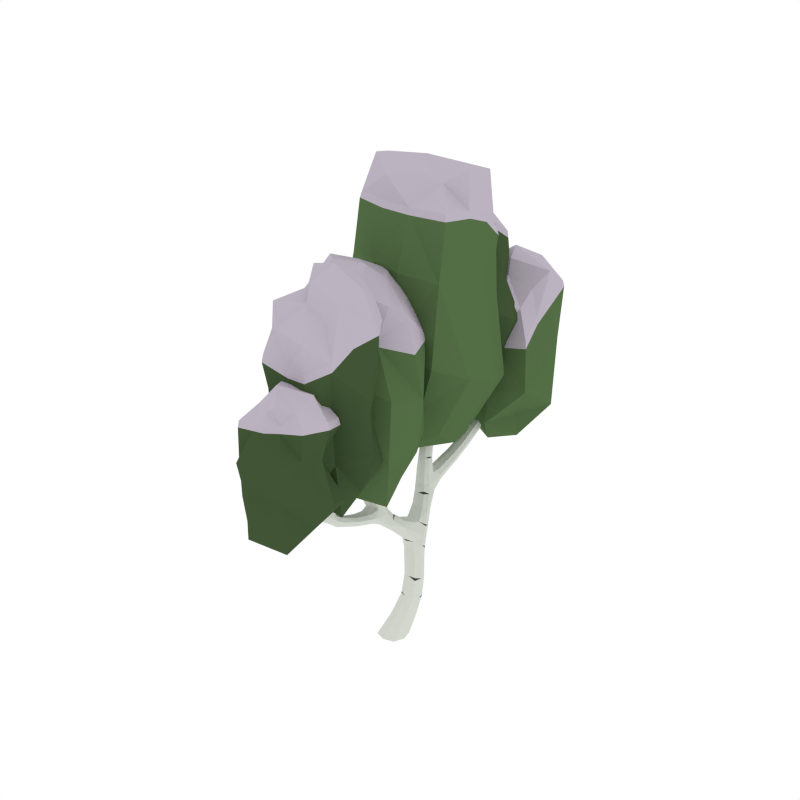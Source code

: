 # Source: BirchTree_Snow_4.blend  (saved by Blender 2.79.0; exported with 4.5.12 LTS)
import bpy
from mathutils import Matrix  # noqa: F401  (used for matrix-valued properties, if any)

bpy.ops.wm.read_factory_settings(use_empty=True)
scene = bpy.context.scene
scene.name = 'Scene'

# ---- collections
col_collection_1 = bpy.data.collections.new('Collection 1'); scene.collection.children.link(col_collection_1)

# ---- materials (node trees are filled in below, after node groups)
mat_white = bpy.data.materials.new('White')
mat_white.alpha_threshold = 0.0
mat_white.diffuse_color = (0.6554, 0.686, 0.6257, 1.0)
mat_white.roughness = 0.5
mat_black = bpy.data.materials.new('Black')
mat_black.alpha_threshold = 0.0
mat_black.diffuse_color = (0.05497, 0.05497, 0.05497, 1.0)
mat_black.roughness = 0.5
mat_green = bpy.data.materials.new('Green')
mat_green.alpha_threshold = 0.0
mat_green.diffuse_color = (0.08744, 0.1523, 0.05986, 1.0)
mat_green.roughness = 0.5
mat_darkgreen = bpy.data.materials.new('DarkGreen')
mat_darkgreen.alpha_threshold = 0.0
mat_darkgreen.diffuse_color = (0.05316, 0.09084, 0.03697, 1.0)
mat_darkgreen.roughness = 0.5
mat_snow = bpy.data.materials.new('Snow')
mat_snow.alpha_threshold = 0.0
mat_snow.diffuse_color = (0.5029, 0.4508, 0.5271, 1.0)
mat_snow.roughness = 0.5

# ---- material node trees

# ---- world
world_world = bpy.data.worlds.new('World'); scene.world = world_world
world_world.color = (1.0, 1.0, 1.0)
world_world.use_sun_shadow = False
world_world.sun_shadow_jitter_overblur = 0.0
world_world.cycles.sampling_method = 'NONE'
world_world.cycles.sample_map_resolution = 256

# ---- meshes
me_cube_119 = bpy.data.meshes.new('Cube.119')
me_cube_119.from_pydata([(0.08317, 0.02068, 0.1795), (0.1778, 0.1084, 0.1715), (0.2608, 0.02068, 0.1795), (0.1662, -0.06703, 0.1874), (0.1125, -0.03261, -0.006081), (0.2049, 0.1868, 0.6599), (0.1616, 0.2655, 0.7539), (0.06816, 0.1868, 0.6599), (0.1248, 0.1221, 0.7028), (0.1482, 0.2515, 0.617), (0.008254, 0.3636, 0.9155), (0.02484, 0.2656, 0.7539), (-0.04023, -0.1417, 1.331), (0.1051, 0.3231, 0.7073), (-0.06902, -0.2064, 1.316), (-0.1305, -0.1936, 1.331), (0.1019, 0.04779, 0.881), (0.0003865, 0.04131, 0.881), (-0.00966, 0.1281, 0.9209), (0.09247, 0.134, 0.9209), (-0.0007114, 0.07269, 0.9938), (0.07078, 0.02015, 0.9818), (0.01227, -0.06901, 0.9642), (-0.0628, 0.004229, 0.9818), (-0.06401, 0.6313, 1.424), (0.02127, 0.4789, 0.8623), (0.08266, 0.4171, 0.8889), (-0.05313, 0.4254, 0.8889), (-0.1683, 0.5868, 1.625), (-0.1585, 0.6799, 1.424), (-0.1273, 0.6153, 1.437), (-0.09517, 0.6958, 1.412), (0.08323, 0.7597, 1.983), (-0.1031, 0.7345, 1.517), (-0.07319, 0.6717, 1.539), (-0.162, 0.7257, 1.539), (0.1458, 0.734, 2.653), (0.0683, 0.7121, 1.995), (0.02677, 0.8086, 1.995), (0.01185, 0.761, 2.007), (-0.2142, 0.5327, 2.266), (-0.1199, 0.5898, 1.67), (-0.1945, 0.6341, 1.67), (-0.1461, 0.6371, 1.715), (-0.193, 0.5134, 2.337), (-0.1775, 0.5426, 2.269), (-0.1691, 0.5061, 2.266), (-0.2058, 0.4961, 2.264), (-0.07981, 0.7253, 1.741), (-0.09051, 0.7799, 1.716), (-0.02581, 0.7023, 1.716), (-0.03651, 0.7569, 1.692), (0.1444, 0.766, 2.686), (0.137, 0.7972, 2.653), (0.1146, 0.7633, 2.65), (0.1683, 0.768, 2.657), (-0.09284, 0.8865, 1.128), (-0.05917, 0.478, 1.04), (-0.1175, 0.5443, 1.034), (0.01162, 0.5215, 1.034), (-0.01965, 1.208, 1.27), (-0.04414, 0.8584, 1.172), (0.01779, 0.8542, 1.128), (-0.03091, 0.8823, 1.084), (0.005283, 1.278, 1.622), (-0.02552, 1.153, 1.339), (-0.07388, 1.201, 1.304), (0.0287, 1.161, 1.304), (0.1026, 1.617, 1.799), (-0.05067, 1.428, 1.467), (0.05114, 1.385, 1.467), (-0.0001795, 1.434, 1.433), (0.07611, 1.641, 1.853), (0.08018, 1.652, 1.791), (0.06288, 1.605, 1.808), (0.04046, 1.641, 1.799), (0.05647, 1.306, 2.059), (0.05731, 1.293, 1.639), (-0.0246, 1.337, 1.639), (0.02743, 1.352, 1.655), (0.05312, 1.279, 2.11), (0.07877, 1.255, 2.059), (0.04328, 1.244, 2.058), (0.02097, 1.294, 2.059), (-0.01008, 1.531, 1.567), (0.03294, 1.492, 1.598), (0.03669, 1.535, 1.536), (0.07971, 1.495, 1.567), (0.0009023, -0.06432, 1.178), (-0.1109, -0.1015, 1.171), (-0.2025, 0.5192, 1.968), (-0.1591, 0.5272, 1.987), (-0.1703, 0.5672, 2.006), (-0.2136, 0.5592, 1.987), (0.1507, 0.7632, 2.381), (0.08334, 0.7616, 2.385), (0.1037, 0.8021, 2.383), (0.1303, 0.7227, 2.383), (0.008734, 1.282, 1.891), (0.03195, 1.227, 1.891), (0.06996, 1.24, 1.891), (0.04674, 1.296, 1.892), (0.0261, 1.617, 1.693), (0.05498, 1.581, 1.71), (0.06974, 1.625, 1.676), (0.09862, 1.589, 1.693), (0.1009, -0.1419, -0.006081), (0.2218, -0.03261, -0.006081), (0.1241, 0.07668, -0.006081), (0.003202, -0.03261, -0.006081), (0.1967, 0.1867, 0.4612), (0.1869, 0.0556, 0.5155), (0.1234, 0.1211, 0.4883), (0.2601, 0.1211, 0.4883), (-0.06712, -0.03977, 1.185), (-0.04288, -0.126, 1.158), (-0.074, -0.1757, 1.069), (-0.02407, -0.1634, 1.11), (-0.03235, 0.6706, 1.004), (0.01758, 0.6582, 1.057), (-0.05559, 0.6725, 1.11), (-0.1055, 0.6848, 1.057), (-0.07441, 0.6351, 1.216), (-0.09865, 0.5488, 1.232), (-0.1424, 0.6105, 1.224), (-0.03062, 0.5734, 1.224), (0.0491, -0.1492, 1.069), (-0.0008286, -0.1615, 1.016), (0.1301, -0.8975, 1.71), (0.1013, -0.9366, 1.701), (0.03052, -0.03261, -0.006081), (0.101, -0.04511, 0.1854), (0.1332, 0.07244, 0.3495), (0.03925, 0.04936, -0.006081), (0.1212, 0.04936, -0.006081), (0.2094, 0.1438, 0.3327), (0.2032, 0.04936, -0.006081), (0.1945, -0.03261, -0.006081), (0.2801, 0.07244, 0.3495), (0.1857, -0.1146, -0.006081), (0.1038, -0.1146, -0.006081), (0.204, 0.001055, 0.3662), (0.04955, 0.2157, 0.7076), (0.1306, 0.2785, 0.6615), (0.1863, 0.2157, 0.7076), (0.103, 0.1249, 0.7598), (0.1966, 0.2353, 0.6278), (0.2394, 0.07199, 0.5087), (0.07644, 0.1383, 0.6921), (0.1442, 0.1703, 0.468), (-0.008535, 0.3357, 0.8104), (0.06933, 0.3887, 0.7693), (0.128, 0.3336, 0.8104), (0.03724, 0.2841, 0.8765), (0.1534, 0.3087, 0.7189), (0.1441, 0.2101, 0.8043), (0.009553, 0.2102, 0.8043), (0.05083, 0.3087, 0.7189), (0.0865, -0.886, 1.725), (0.05763, -0.9251, 1.716), (0.07705, -0.5425, 1.85), (0.09079, -0.5073, 1.83), (0.06829, -0.4972, 1.82), (0.05455, -0.5332, 1.842), (-0.1821, -0.05115, 1.813), (-0.1387, -0.05959, 1.823), (-0.1276, -0.01913, 1.813), (-0.1709, -0.01078, 1.802), (0.1112, -0.8337, 1.567), (0.06822, -0.8788, 1.545), (0.06446, -0.8239, 1.596), (0.02144, -0.869, 1.575), (0.06179, -0.5132, 1.922), (0.075, -0.4791, 1.895), (0.09601, -0.4877, 1.904), (0.08082, -0.4958, 1.942), (0.05895, -0.6749, 1.621), (0.006924, -0.6638, 1.601), (-0.09433, 0.5048, 0.9698), (-0.01925, 0.5781, 0.9521), (0.03926, 0.4889, 0.9698), (-0.03223, 0.4364, 0.9817), (0.06095, 0.3751, 0.9088), (-0.04118, 0.3809, 0.9088), (-0.03114, 0.4677, 0.8689), (0.07042, 0.4613, 0.8689), (-0.162, 0.7027, 1.486), (-0.1005, 0.7154, 1.47), (-0.07175, 0.6508, 1.486), (-0.1423, 0.619, 1.517), (-0.06328, 0.6671, 1.415), (-0.009005, 0.4835, 1.038), (-0.1583, 0.6432, 1.434), (-0.1112, 0.6072, 1.036), (-0.1432, 0.7508, 1.608), (-0.08704, 0.7495, 1.581), (-0.06049, 0.6901, 1.608), (-0.1202, 0.685, 1.673), (-0.09237, 0.6336, 1.583), (-0.1771, 0.6845, 1.583), (-0.1403, 0.7461, 1.522), (-0.07317, 0.705, 1.522), (0.0698, 0.8058, 2.167), (0.1261, 0.7602, 2.161), (0.108, 0.7151, 2.167), (0.05176, 0.7607, 2.174), (0.05857, 0.7955, 1.986), (-0.01758, 0.724, 1.698), (-0.05022, 0.7, 1.735), (0.005349, 0.7976, 2.004), (-0.1927, 0.5448, 1.772), (-0.1615, 0.5938, 1.835), (-0.1456, 0.5507, 1.804), (-0.2086, 0.5879, 1.804), (-0.1379, 0.5767, 1.636), (-0.1932, 0.6094, 1.636), (-0.1206, 0.6139, 1.704), (-0.1771, 0.6478, 1.704), (-0.203, 0.4975, 2.32), (-0.1823, 0.5322, 2.319), (-0.1764, 0.5053, 2.319), (-0.2089, 0.5245, 2.319), (-0.2191, 0.5119, 2.265), (-0.1949, 0.5733, 2.002), (-0.1537, 0.5491, 2.002), (-0.1782, 0.5133, 1.973), (-0.06627, 0.7819, 1.698), (0.09004, 0.7242, 1.986), (0.03619, 0.724, 2.004), (-0.09857, 0.7584, 1.735), (-0.03311, 0.7525, 1.868), (-0.02636, 0.8026, 1.85), (0.02055, 0.7093, 1.85), (0.0273, 0.7594, 1.832), (0.1409, 0.7891, 2.678), (0.1634, 0.7678, 2.681), (0.1464, 0.7427, 2.678), (0.1239, 0.7641, 2.675), (0.1648, 0.7437, 2.656), (0.1017, 0.7317, 2.384), (0.118, 0.7876, 2.651), (0.1322, 0.7924, 2.382), (0.01604, 0.5828, 1.036), (-0.0538, 0.546, 1.23), (-0.1062, 0.5, 1.038), (-0.1195, 0.6386, 1.218), (-0.06271, 0.624, 1.123), (-0.07911, 0.5087, 1.115), (-0.1308, 0.5706, 1.109), (-0.008813, 0.5409, 1.109), (-0.02768, 1.025, 1.153), (-0.08443, 1.023, 1.192), (0.02058, 0.9876, 1.192), (-0.03617, 0.986, 1.232), (-0.08301, 0.8747, 1.161), (-0.08266, 0.6793, 1.017), (-0.001962, 0.848, 1.161), (0.009884, 0.8683, 1.095), (-0.009571, 1.367, 1.381), (-0.06226, 1.356, 1.413), (0.0397, 1.314, 1.413), (-0.01183, 1.278, 1.475), (-0.05944, 1.215, 1.278), (0.01866, 1.187, 1.278), (0.01309, 1.145, 1.33), (-0.06267, 1.176, 1.33), (0.01356, 1.471, 1.47), (-0.03473, 1.468, 1.506), (0.06411, 1.428, 1.506), (0.02252, 1.419, 1.58), (0.0525, 1.348, 1.527), (-0.04355, 1.391, 1.527), (-0.03865, 1.443, 1.441), (0.0385, 1.412, 1.441), (0.08177, 1.656, 1.835), (0.05296, 1.647, 1.839), (0.09696, 1.63, 1.839), (0.06816, 1.62, 1.843), (0.1017, 1.637, 1.793), (0.06668, 1.484, 1.59), (0.0543, 1.655, 1.793), (0.0001339, 1.511, 1.59), (0.02136, 1.234, 1.766), (0.03855, 1.307, 1.775), (0.06375, 1.248, 1.77), (-0.003835, 1.292, 1.77), (0.03856, 1.27, 1.626), (-0.02246, 1.304, 1.626), (0.05559, 1.327, 1.651), (-0.006262, 1.359, 1.651), (0.04749, 1.255, 2.097), (0.05713, 1.3, 2.098), (0.07372, 1.263, 2.097), (0.0309, 1.292, 2.097), (0.03289, 1.312, 2.059), (0.06821, 1.272, 1.892), (0.0564, 1.219, 1.891), (0.0112, 1.251, 1.891), (0.0703, 1.516, 1.544), (0.08363, 1.576, 1.706), (0.002152, 1.543, 1.544), (0.03002, 1.597, 1.706), (0.01347, 1.59, 1.635), (0.0475, 1.553, 1.658), (0.05887, 1.596, 1.612), (0.0929, 1.559, 1.635), (0.08884, -0.6208, 1.592), (0.0828, -0.5211, 1.928), (0.07198, -0.9245, 1.825), (0.0944, -0.8881, 1.826), (0.1117, -0.9373, 1.819), (0.1076, -0.9134, 1.877), (0.03134, -0.8042, 1.422), (0.08266, -0.7482, 1.445), (-0.2187, 0.5372, 1.973), (-0.198, 0.5468, 2.268), (-0.1641, 0.5268, 2.268), (-0.1854, 0.492, 2.265), (-0.2045, 0.5048, 2.153), (-0.1654, 0.514, 2.161), (-0.1748, 0.5519, 2.17), (-0.2139, 0.5426, 2.161), (0.1523, 0.7336, 2.382), (0.1246, 0.7401, 2.651), (0.08179, 0.7919, 2.384), (0.1583, 0.7911, 2.656), (0.1628, 0.7665, 2.571), (0.1049, 0.7628, 2.567), (0.1267, 0.7987, 2.569), (0.141, 0.7305, 2.569), (0.02158, 1.302, 1.892), (0.07675, 1.284, 2.059), (0.06635, 1.236, 2.058), (0.02351, 1.266, 2.058), (0.01603, 1.289, 1.991), (0.0387, 1.237, 1.99), (0.07521, 1.249, 1.991), (0.05254, 1.302, 1.992), (0.09547, 1.609, 1.68), (0.04032, 1.63, 1.68), (0.08792, 1.602, 1.806), (0.04216, 1.62, 1.806), (0.03328, 1.629, 1.746), (0.05893, 1.593, 1.759), (0.07496, 1.639, 1.733), (0.1006, 1.603, 1.746), (0.0218, -0.1146, -0.006081), (0.1097, 0.08646, 0.1735), (0.243, 0.08646, 0.1735), (0.2342, -0.04511, 0.1854), (0.1172, -0.1232, 0.0423), (0.2315, -0.01929, 0.04031), (0.1375, 0.08461, 0.03832), (0.02319, -0.01929, 0.04031), (0.2467, 0.1703, 0.468), (0.179, 0.1383, 0.6921), (0.1368, 0.07199, 0.5087), (0.09405, 0.2353, 0.6278), (0.1672, 0.2262, 0.5561), (0.149, 0.09611, 0.6297), (0.08976, 0.1612, 0.5929), (0.2264, 0.1612, 0.5929), (-0.01914, -0.7898, 1.454), (0.1341, -0.9009, 1.82), (0.06022, -0.5573, 1.258), (-0.04235, -0.5856, 1.265), (0.006002, -0.5452, 1.294), (0.03681, -0.6097, 1.572), (0.0006085, -0.3732, 1.096), (0.04931, -0.3451, 1.139), (-0.09761, 0.6837, 1.097), (-0.07502, 0.8902, 1.095), (-0.007765, 0.6608, 1.097), (0.01214, 0.6623, 1.017), (-0.03169, 0.7681, 1.041), (0.01767, 0.7485, 1.09), (-0.05032, 0.7581, 1.138), (-0.09968, 0.7777, 1.09), (-0.0354, 0.61, 1.218), (-0.1374, 0.5732, 1.23), (-0.08835, 0.6075, 1.434), (-0.1351, 0.7044, 1.415), (-0.08659, 0.6707, 1.331), (-0.1155, 0.5878, 1.352), (-0.1519, 0.6512, 1.342), (-0.05021, 0.6073, 1.342), (-0.01261, -0.3493, 1.17), (0.01187, -0.5901, 1.23), (0.04315, -0.01239, 1.046), (-0.08596, -0.03526, 1.046), (-0.02764, 0.03107, 1.052), (-0.06132, -0.3774, 1.139), (0.08564, -0.2589, 1.898), (0.03193, -0.2542, 1.891), (0.04531, -0.09332, -0.006081), (0.1496, 0.0189, 0.362), (0.05824, 0.02811, -0.006081), (0.1536, 0.126, 0.3369), (0.1667, -0.09332, -0.006081), (0.2598, 0.0189, 0.362), (0.1797, 0.02811, -0.006081), (0.2638, 0.126, 0.3369), (0.04576, 0.1513, 0.7578), (0.07619, 0.2628, 0.673), (0.1787, 0.2628, 0.673), (0.1595, 0.1512, 0.7578), (-0.007605, 0.2795, 0.8518), (0.01578, 0.376, 0.7796), (0.1181, 0.3744, 0.7796), (0.1062, 0.2784, 0.8518), (0.05439, -0.2882, 1.895), (0.06177, -0.257, 1.928), (-0.004988, -0.2488, 1.534), (0.005713, -0.1933, 1.562), (-0.05898, -0.2723, 1.556), (-0.04828, -0.2164, 1.586), (-0.1742, 0.003369, 1.922), (-0.1376, -0.006604, 1.925), (-0.146, -0.04313, 1.927), (-0.1615, -0.01386, 1.995), (-0.1146, -0.1281, 1.56), (-0.163, -0.1251, 1.515), (-0.08136, 0.4572, 0.9787), (-0.08261, 0.5779, 0.9696), (0.02852, 0.5629, 0.9696), (0.01924, 0.4458, 0.9787), (-0.1728, 0.6567, 1.519), (-0.1389, 0.7256, 1.474), (-0.0703, 0.6859, 1.474), (-0.1005, 0.6149, 1.519), (-0.1564, 0.7105, 1.641), (-0.1218, 0.7652, 1.588), (-0.05967, 0.7193, 1.588), (-0.08638, 0.6632, 1.641), (0.0468, 0.7952, 2.173), (0.1024, 0.7938, 2.162), (0.1312, 0.7268, 2.162), (0.0753, 0.7261, 2.173), (-0.1654, 0.5371, 1.78), (-0.2122, 0.5647, 1.78), (-0.1415, 0.5736, 1.827), (-0.1893, 0.6018, 1.827), (-0.1879, 0.4959, 2.305), (-0.2123, 0.5104, 2.305), (-0.1724, 0.5217, 2.306), (-0.1969, 0.5361, 2.306), (0.00198, 0.7931, 1.836), (0.03752, 0.7239, 1.836), (-0.008143, 0.7179, 1.864), (-0.04297, 0.7887, 1.864), (0.1261, 0.7819, 2.67), (0.1556, 0.7845, 2.674), (0.16, 0.7499, 2.674), (0.1306, 0.7472, 2.67), (-0.01011, 0.5921, 1.101), (-0.03096, 0.5096, 1.113), (-0.1226, 0.5313, 1.113), (-0.1124, 0.6177, 1.101), (-0.06891, 1.033, 1.163), (0.01142, 1.008, 1.163), (-0.0737, 1.005, 1.222), (0.003482, 0.9764, 1.222), (-0.04866, 1.374, 1.389), (0.02866, 1.343, 1.389), (-0.05114, 1.33, 1.472), (0.03109, 1.293, 1.472), (-0.02363, 1.48, 1.479), (0.05132, 1.45, 1.479), (-0.023, 1.433, 1.554), (0.05786, 1.397, 1.554), (0.06215, 1.655, 1.825), (0.09589, 1.642, 1.825), (0.05263, 1.629, 1.833), (0.08562, 1.616, 1.833), (-0.001479, 1.26, 1.767), (0.0485, 1.226, 1.767), (0.0107, 1.313, 1.774), (0.0621, 1.282, 1.774), (0.03225, 1.271, 2.087), (0.06389, 1.249, 2.087), (0.03923, 1.304, 2.088), (0.07133, 1.283, 2.088), (0.08762, 1.579, 1.618), (0.07832, 1.547, 1.652), (0.02728, 1.602, 1.618), (0.01951, 1.57, 1.652), (-0.0884, -0.0807, 1.515), (-0.1826, -0.03316, 1.925), (-0.2189, 0.5214, 2.155), (-0.1968, 0.5568, 2.168), (-0.1602, 0.5352, 2.168), (-0.1827, 0.5, 2.155), (0.1609, 0.7406, 2.571), (0.1175, 0.7375, 2.568), (0.1067, 0.789, 2.568), (0.1502, 0.7915, 2.571), (0.02832, 1.308, 1.991), (0.0733, 1.279, 1.991), (0.06233, 1.229, 1.991), (0.01854, 1.26, 1.991), (0.0986, 1.623, 1.736), (0.04731, 1.643, 1.736), (0.08578, 1.589, 1.756), (0.03609, 1.609, 1.756), (0.0416, -0.09721, 0.0418), (0.05687, 0.05863, 0.03882), (0.2131, 0.05863, 0.03882), (0.1979, -0.09721, 0.0418), (0.2162, 0.2099, 0.5653), (0.2026, 0.1124, 0.6205), (0.1, 0.1124, 0.6205), (0.1136, 0.2099, 0.5653), (0.06318, -0.225, 1.895), (-0.1304, -0.2166, 1.385), (-0.04167, -0.1626, 1.385), (-0.09088, 0.7717, 1.126), (-0.07914, 0.7764, 1.053), (-0.005092, 0.747, 1.126), (0.0111, 0.7572, 1.053), (-0.05176, 0.6436, 1.334), (-0.1497, 0.6143, 1.35), (-0.07408, 0.5821, 1.35), (-0.1286, 0.6772, 1.334), (-0.07158, -0.2255, 1.362), (-0.06365, -0.1868, 1.257), (-0.09581, -0.1063, 1.282), (0.2424, 0.06414, 0.4871), (0.1832, 0.2559, 0.6616), (0.1485, 0.02328, 0.3742), (0.1051, 0.08401, 0.1616), (0.2611, 0.1208, 0.3156), (0.0944, 0.1166, 0.7784), (0.133, 0.3235, 0.8021), (-0.127, -0.1708, 1.27), (-0.1368, -0.0777, 1.471), (-0.0477, 0.4144, 0.8793), (0.1098, 0.215, 0.5777), (-0.02161, 0.0837, 0.901), (0.1142, 0.09191, 0.901), (0.05279, 0.03014, 0.8744), (-0.03248, -0.1222, 1.27), (0.03978, 0.1455, 0.9276), (0.01099, 0.4568, 0.9961), (-0.1116, 0.611, 1.06), (-0.03271, 0.577, 1.236), (-0.09397, 0.6923, 1.4), (0.03073, 1.358, 1.4), (-0.02579, 1.307, 1.608), (0.07708, 1.484, 1.557), (-0.03071, 0.7006, 1.701), (-0.1425, 0.5554, 1.787), (0.06363, 0.7118, 1.981), (-0.1773, 0.515, 1.959), (-0.1925, 0.6401, 1.66), (-0.1107, -0.11, 1.363), (-0.03176, -0.1581, 1.261), (0.02252, 0.02561, 1.05), (-0.1267, -0.1342, 1.279), (-0.07966, -0.09814, 1.048), (-0.1117, -0.2417, 1.454), (-0.05552, -0.2405, 1.427), (-0.02897, -0.1811, 1.454), (-0.08864, -0.1759, 1.519), (-0.06084, -0.1246, 1.429), (-0.1455, -0.1755, 1.429), (-0.1087, -0.2371, 1.368), (-0.04165, -0.1959, 1.368), (0.01395, -0.2151, 1.543), (-0.01869, -0.191, 1.58), (-0.1612, -0.0357, 1.617), (-0.13, -0.08477, 1.681), (-0.1141, -0.04166, 1.649), (-0.1771, -0.07881, 1.649), (-0.1063, -0.06766, 1.482), (-0.1617, -0.1003, 1.482), (-0.08909, -0.1048, 1.549), (-0.1456, -0.1387, 1.549), (-0.1715, 0.001978, 1.978), (-0.1508, -0.03271, 1.977), (-0.1448, -0.005757, 1.977), (-0.1774, -0.02498, 1.977), (-0.1876, -0.01238, 1.923), (-0.1633, -0.06556, 1.821), (-0.1222, -0.04138, 1.821), (-0.1467, -0.004943, 1.805), (-0.03474, -0.2748, 1.536), (-0.06705, -0.25, 1.578), (0.002356, -0.2452, 1.692), (0.008229, -0.2892, 1.659), (0.04906, -0.2076, 1.687), (0.05493, -0.2519, 1.657), (0.05828, -0.2801, 1.92), (0.08075, -0.2587, 1.923), (0.06377, -0.2337, 1.92), (0.0413, -0.255, 1.917), (0.08221, -0.2347, 1.898), (0.03534, -0.2786, 1.892), (0.04757, -0.07372, 1.048), (-0.02227, -0.03694, 1.185), (-0.07469, 0.009089, 1.05), (-0.08795, -0.1295, 1.159), (-0.03119, -0.1149, 1.121), (-0.04759, 0.0003377, 1.126), (-0.09926, -0.06156, 1.117), (0.02271, -0.03184, 1.12), (0.00384, -0.516, 1.165), (-0.05291, -0.5143, 1.204), (0.0521, -0.4785, 1.204), (-0.004644, -0.478, 1.243), (-0.05148, -0.3656, 1.164), (-0.05113, -0.1702, 1.03), (0.02956, -0.339, 1.164), (0.04141, -0.3593, 1.107), (0.02195, -0.7494, 1.356), (-0.03074, -0.7321, 1.385), (0.07123, -0.6909, 1.376), (0.01969, -0.6425, 1.429), (-0.02791, -0.6026, 1.236), (0.05018, -0.5739, 1.236), (0.04462, -0.5446, 1.282), (-0.03115, -0.5593, 1.289), (0.04509, -0.8314, 1.466), (-0.003208, -0.821, 1.501), (0.09564, -0.7813, 1.492), (0.05404, -0.7561, 1.563), (0.08402, -0.6984, 1.495), (-0.01202, -0.7411, 1.505), (-0.007125, -0.8106, 1.432), (0.07002, -0.7801, 1.425), (0.1133, -0.9315, 1.864), (0.08449, -0.9216, 1.865), (0.1285, -0.9049, 1.862), (0.09968, -0.895, 1.864), (0.1333, -0.9221, 1.818), (0.09821, -0.8175, 1.587), (0.08582, -0.9401, 1.822), (0.03166, -0.844, 1.593), (0.05537, -0.5429, 1.699), (0.06759, -0.5937, 1.723), (0.0855, -0.5533, 1.708), (0.03746, -0.584, 1.717), (0.07009, -0.6013, 1.575), (0.009065, -0.6344, 1.582), (0.08711, -0.6511, 1.611), (0.02526, -0.6825, 1.618), (0.07749, -0.4813, 1.922), (0.08319, -0.5122, 1.947), (0.09301, -0.4875, 1.929), (0.06767, -0.5064, 1.941), (0.06884, -0.5252, 1.931), (0.08975, -0.5278, 1.843), (0.08276, -0.493, 1.819), (0.05601, -0.5133, 1.829), (0.1018, -0.8588, 1.549), (0.1152, -0.8821, 1.72), (0.03368, -0.8851, 1.555), (0.06154, -0.9025, 1.724), (0.04499, -0.9112, 1.654), (0.07902, -0.8699, 1.668), (0.09039, -0.922, 1.633), (0.1244, -0.8807, 1.647), (-0.1872, -0.02878, 1.805), (-0.1665, -0.04729, 1.926), (-0.1326, -0.02734, 1.926), (-0.1539, 0.007496, 1.923), (0.04195, -0.2311, 1.892), (0.07565, -0.282, 1.898), (0.08016, -0.2574, 1.813), (0.02221, -0.2537, 1.809), (0.04401, -0.2897, 1.811), (0.05836, -0.2215, 1.811), (0.06215, -0.5463, 1.851), (0.09481, -0.5068, 1.919), (0.08865, -0.4746, 1.893), (0.0633, -0.4944, 1.907), (0.05887, -0.521, 1.889), (0.07229, -0.4863, 1.864), (0.0939, -0.4951, 1.872), (0.08048, -0.5293, 1.895), (0.127, -0.9198, 1.702), (0.07184, -0.9407, 1.706), (0.1194, -0.8856, 1.823), (0.07368, -0.903, 1.827), (0.06481, -0.9248, 1.771), (0.09045, -0.8871, 1.775), (0.1065, -0.9369, 1.76), (0.1321, -0.8992, 1.765), (-0.06609, -0.1746, 1.101), (-0.0435, -0.3811, 1.107), (0.02376, -0.1517, 1.104), (0.04367, -0.1533, 1.03), (-0.0001667, -0.259, 1.053), (0.0492, -0.2394, 1.101), (-0.01879, -0.249, 1.13), (-0.06816, -0.2686, 1.099), (-0.003875, -0.101, 1.169), (-0.1059, -0.06416, 1.184), (-0.05683, -0.09847, 1.279), (-0.1036, -0.1953, 1.261), (-0.04983, 0.05189, 0.9908), (-0.05109, -0.06882, 0.9817), (0.06004, -0.05384, 0.9817), (0.05076, 0.06324, 0.9908), (-0.1413, -0.1476, 1.364), (-0.1074, -0.2165, 1.32), (-0.03878, -0.1769, 1.32), (-0.06897, -0.1058, 1.364), (-0.1249, -0.2015, 1.486), (-0.09028, -0.2562, 1.433), (-0.02815, -0.2103, 1.433), (-0.05486, -0.1541, 1.486), (-0.1339, -0.02807, 1.625), (-0.1806, -0.0556, 1.625), (-0.11, -0.06454, 1.673), (-0.1577, -0.09274, 1.673), (-0.1564, 0.003552, 1.963), (-0.1808, -0.01088, 1.963), (-0.1409, -0.02218, 1.964), (-0.1654, -0.03664, 1.964), (0.03289, -0.2816, 1.648), (0.06383, -0.2206, 1.672), (0.02408, -0.2152, 1.697), (-0.006227, -0.2766, 1.676), (0.04351, -0.2728, 1.911), (0.07299, -0.2755, 1.915), (0.07737, -0.2408, 1.915), (0.04792, -0.2381, 1.911), (0.02142, -0.08302, 1.111), (0.0005658, -0.000577, 1.125), (-0.09109, -0.02227, 1.124), (-0.0809, -0.1087, 1.107), (-0.03739, -0.5235, 1.175), (0.04295, -0.4987, 1.175), (-0.04217, -0.4968, 1.234), (0.03501, -0.4678, 1.234), (-0.01714, -0.7548, 1.366), (0.06019, -0.725, 1.359), (-0.01962, -0.694, 1.438), (0.06261, -0.6577, 1.43), (0.007888, -0.8385, 1.477), (0.08285, -0.8092, 1.471), (0.008523, -0.7758, 1.54), (0.08938, -0.7414, 1.532), (0.09368, -0.9331, 1.854), (0.1274, -0.9203, 1.851), (0.08415, -0.9058, 1.855), (0.1171, -0.8933, 1.852), (0.03914, -0.5615, 1.707), (0.07466, -0.5373, 1.699), (0.0478, -0.5984, 1.723), (0.08433, -0.5766, 1.718), (0.06847, -0.4933, 1.924), (0.0872, -0.4789, 1.914), (0.0726, -0.5161, 1.942), (0.0916, -0.5024, 1.933), (0.1191, -0.9039, 1.634), (0.1098, -0.8651, 1.661), (0.0588, -0.927, 1.64), (0.05104, -0.8878, 1.666), (0.0783, -0.2315, 1.812), (0.03484, -0.2284, 1.809), (0.02408, -0.2799, 1.809), (0.06753, -0.2824, 1.812), (0.06614, -0.5334, 1.897), (0.09277, -0.5147, 1.886), (0.08627, -0.4817, 1.862), (0.06035, -0.5019, 1.875), (0.1301, -0.921, 1.76), (0.07883, -0.9404, 1.764), (0.1173, -0.8838, 1.771), (0.06761, -0.9027, 1.776), (-0.05936, -0.2626, 1.123), (-0.04762, -0.2674, 1.065), (0.02643, -0.238, 1.126), (0.04263, -0.2482, 1.065), (-0.01618, 0.09462, 0.8914), (0.04251, 0.05225, 1.008), (-0.0801, -0.1019, 1.072), (-0.001183, -0.06793, 1.181), (-0.06244, -0.1832, 1.246), (0.06225, -0.7365, 1.373), (0.005729, -0.6413, 1.565), (0.1086, -0.8249, 1.554), (0.0008162, -0.1915, 1.547), (-0.111, -0.04635, 1.633), (-0.1458, -0.006326, 1.797), (-0.1609, -0.131, 1.505), (-0.2735, -0.302, 2.014), (-0.3257, -0.6827, 2.591), (-0.05214, -0.8592, 2.435), (0.3817, -0.4775, 2.722), (-0.03893, -0.6428, 1.41), (0.2196, -0.7344, 1.843), (0.05999, -0.2477, 2.144), (0.2987, -0.8214, 2.567), (-0.4644, -0.6437, 1.848), (-0.1028, -0.9555, 1.758), (0.09027, -0.2206, 2.774), (-0.1956, -0.4101, 2.756), (0.05041, -0.2876, 1.564), (0.2607, -0.4463, 2.058), (0.1722, -0.7533, 1.592), (-0.08533, -0.788, 1.492), (-0.0629, -1.266, 1.73), (0.2432, -1.252, 1.781), (0.1915, -1.178, 1.369), (0.1438, -0.7098, 2.064), (0.3591, -0.9221, 2.232), (0.007021, -0.9118, 1.24), (-0.2856, -1.066, 1.578), (0.4074, -0.9545, 1.734), (0.1227, -1.116, 2.205), (-0.1186, -0.7834, 1.921), (-0.07169, -1.167, 2.181), (-0.3114, -1.025, 2.05), (0.3359, -0.3366, 1.723), (0.2026, 0.2027, 1.701), (-0.5723, 0.008959, 1.959), (-0.4249, -0.3561, 2.004), (-0.3284, -0.2016, 1.366), (0.1884, -0.2701, 2.515), (-0.04689, -0.5437, 2.679), (-0.06038, 0.03641, 1.198), (-0.29, 0.3643, 1.811), (-0.1064, -0.472, 1.887), (-0.4143, -0.4083, 2.701), (0.2308, 0.1759, 2.426), (-0.4061, -0.03615, 2.688), (-0.2277, 0.3177, 2.591), (0.03523, 0.7743, 2.021), (-0.255, 1.13, 3.067), (0.1545, 1.19, 2.601), (-0.07186, 1.422, 2.444), (-0.463, 1.181, 2.719), (-0.1262, 1.247, 1.319), (-0.376, 1.398, 1.852), (-0.3749, 0.7943, 2.153), (-0.3957, 1.462, 2.575), (0.1509, 1.141, 1.863), (0.03084, 1.559, 1.762), (-0.3249, 0.94, 2.77), (-0.04658, 0.9603, 2.765), (-0.2999, 0.9404, 1.584), (-0.5324, 1.114, 2.066), (-0.4007, 1.156, 1.502), (0.1156, 1.08, 1.368), (0.1884, 1.81, 1.694), (-0.1373, 1.801, 1.77), (-0.1175, 1.724, 1.257), (-0.212, 1.246, 2.16), (-0.4408, 1.539, 2.388), (-0.004531, 1.391, 1.08), (0.4566, 1.488, 1.489), (-0.4216, 1.58, 1.701), (-0.1151, 1.805, 2.375), (0.1079, 1.198, 1.978), (0.301, 1.822, 2.34), (0.3106, 1.451, 2.14), (0.3121, 1.027, 1.872), (-0.2983, 1.145, 1.838), (-0.5685, 0.19, 2.263), (-0.03622, 0.1673, 2.328), (-0.1489, 0.2438, 1.391), (0.2387, 0.951, 2.986), (0.3267, 0.5176, 3.214), (-0.2676, 0.8023, 1.191), (-0.6587, 0.7391, 1.996), (0.4307, 0.4229, 2.095), (0.01402, 0.2541, 3.239), (-0.2419, 1.103, 2.829), (-0.4651, 0.3076, 3.255), (-0.6095, 0.766, 3.075), (0.3133, -0.6392, 2.667), (0.1358, -0.9012, 2.468), (0.2204, -0.7619, 2.239), (0.2985, -0.3527, 1.73), (0.01644, -0.4179, 1.385), (-0.2743, -0.4814, 1.937), (0.2741, -0.3222, 2.745), (-0.274, -0.8682, 2.484), (-0.3926, -0.5054, 2.717), (0.4279, -0.5949, 1.929), (-0.3176, -0.2755, 2.449), (0.08249, -0.1694, 2.486), (0.3424, -0.4478, 2.418), (0.07985, -0.1504, 1.808), (0.1727, -0.9878, 1.771), (-0.3282, -0.8437, 1.783), (-0.1154, -0.2552, 2.086), (-0.2146, -0.2648, 1.648), (-0.07875, -0.8854, 2.117), (-0.4339, -0.679, 2.264), (-0.0651, -0.7536, 1.497), (0.2882, -0.2275, 2.148), (-0.105, -0.3129, 2.775), (-0.2308, -0.6182, 1.52), (0.2676, -0.7391, 1.465), (0.2172, -0.9924, 1.499), (0.3625, -1.118, 1.769), (0.1813, -0.6929, 1.837), (0.04565, -0.7354, 1.519), (-0.1029, -0.7594, 1.317), (-0.1199, -0.755, 1.674), (-0.2717, -0.8773, 1.501), (-0.152, -1.028, 1.384), (-0.09958, -1.294, 1.996), (0.06987, -1.25, 1.769), (0.1959, -1.187, 1.542), (0.1948, -1.2, 2.033), (0.1385, -0.8118, 1.399), (0.3181, -0.9557, 2.019), (-0.009571, -1.318, 1.475), (-0.1803, -1.005, 1.821), (0.2752, -1.075, 2.229), (0.1033, -1.053, 1.303), (-0.1842, -1.191, 1.667), (0.3668, -0.7939, 1.674), (0.2959, -0.7575, 2.181), (0.01483, -0.7636, 1.953), (0.02009, -1.158, 2.19), (-0.3323, -0.8436, 1.958), (-0.2201, -1.154, 2.148), (-0.1738, -0.4406, 1.45), (-0.2668, -0.4692, 1.96), (0.3637, -0.3426, 2.201), (0.3442, -0.04962, 1.689), (0.06392, 0.1148, 1.366), (0.1847, 0.1537, 2.101), (-0.04888, 0.284, 1.752), (-0.2486, 0.258, 1.389), (-0.5953, 0.01226, 2.415), (-0.6387, -0.2074, 2.009), (-0.494, -0.3629, 1.586), (-0.3981, -0.3801, 2.418), (0.2246, -0.2306, 1.281), (-0.08882, -0.5144, 2.374), (-0.5668, -0.04014, 1.532), (-0.2322, 0.2995, 2.268), (-0.2365, -0.5541, 2.699), (-0.2137, -0.09453, 1.245), (-0.51, 0.2312, 1.884), (0.07883, -0.4346, 1.802), (0.06582, -0.4116, 2.622), (0.3392, -0.07197, 2.433), (-0.4725, -0.1925, 2.692), (0.01166, 0.3405, 2.484), (-0.3414, 0.08517, 2.665), (-0.4751, 1.317, 2.676), (-0.2325, 1.474, 2.475), (-0.4424, 1.203, 2.948), (-0.3317, 1.442, 2.804), (-0.03098, 0.9799, 3.017), (-0.06487, 1.487, 2.726), (-0.3495, 1.405, 2.249), (-0.578, 1.023, 1.734), (-0.2348, 1.054, 1.417), (0.1843, 0.9112, 1.941), (-0.5102, 1.011, 2.752), (0.08314, 1.339, 2.486), (-0.3235, 0.9818, 2.981), (0.07618, 1.035, 2.715), (-0.4858, 1.266, 1.944), (-0.004367, 0.8571, 2.455), (-0.3393, 0.8823, 2.49), (-0.4712, 1.143, 2.426), (-0.3515, 0.8437, 1.825), (-0.2416, 1.569, 1.785), (0.175, 1.335, 1.795), (-0.1656, 0.8056, 2.095), (-0.06897, 0.8209, 1.658), (0.0005039, 1.521, 2.126), (0.2747, 1.155, 2.274), (-0.05085, 1.389, 1.482), (-0.4525, 0.9922, 2.157), (0.1218, 1.281, 2.838), (-0.1592, 0.9502, 2.775), (0.1057, 1.137, 1.503), (-0.4175, 1.411, 1.469), (-0.3586, 1.624, 1.362), (-0.4149, 1.809, 1.752), (-0.3453, 1.137, 1.854), (-0.1659, 1.036, 1.404), (0.06417, 1.203, 1.17), (0.1169, 1.11, 1.647), (0.2532, 1.3, 1.413), (0.2301, 1.48, 1.235), (0.2041, 1.782, 2.052), (0.03317, 1.838, 1.751), (-0.1844, 1.9, 1.44), (-0.1793, 1.929, 2.116), (-0.2063, 1.308, 1.25), (-0.3358, 1.56, 2.085), (0.1444, 1.887, 1.362), (0.4173, 1.446, 1.831), (-0.2504, 1.656, 2.376), (-0.08318, 1.618, 1.107), (0.2501, 1.645, 1.61), (-0.3366, 1.411, 1.622), (-0.3148, 1.377, 2.304), (-0.09483, 1.029, 2.038), (0.09562, 1.887, 2.359), (0.3618, 1.228, 2.025), (0.3304, 1.62, 2.272), (0.1374, 0.4585, 1.531), (0.2986, 0.1585, 2.219), (0.2403, 0.9855, 2.532), (0.07353, 1.295, 1.809), (-0.3363, 1.113, 1.342), (-0.2837, 1.212, 2.385), (-0.6964, 1.09, 1.895), (-0.5993, 0.7276, 1.425), (-0.454, 0.3049, 2.85), (-0.3375, 0.0023, 2.362), (-0.08881, 0.1619, 1.789), (0.0198, 0.1261, 2.869), (0.06069, 0.8971, 1.337), (0.3451, 0.4684, 2.788), (-0.4664, 0.2207, 1.704), (-0.6949, 0.7797, 2.63), (0.3287, 0.2465, 3.256), (-0.2189, 0.5814, 1.236), (-0.6352, 0.464, 2.115), (0.4474, 0.7211, 1.973), (0.3233, 0.711, 3.143), (0.07808, 1.224, 2.858), (-0.2396, 0.2862, 3.231), (-0.5551, 1.045, 2.925), (-0.5722, 0.5087, 3.217), (0.43, -0.6299, 2.346), (0.2638, -0.535, 1.57), (-0.329, -0.4748, 2.377), (-0.208, -0.4889, 1.568), (0.1591, -1.003, 2.146), (0.09228, -0.809, 1.567), (0.2182, -0.3432, 2.459), (0.2562, -0.216, 1.887), (-0.2491, -0.817, 2.155), (-0.2296, -0.7495, 1.569), (-0.1484, -0.1462, 2.483), (-0.1025, -0.2193, 1.833), (0.2375, -1.074, 1.591), (0.2576, -1.068, 2.033), (0.05105, -0.7734, 1.415), (0.01609, -0.558, 1.717), (0.1013, -1.305, 1.587), (0.06249, -1.304, 2.019), (-0.2308, -0.8949, 1.38), (-0.1894, -0.8841, 1.71), (0.193, -0.9024, 1.441), (0.2111, -0.8713, 1.957), (-0.1216, -1.203, 1.404), (-0.2031, -1.178, 1.939), (-0.348, -0.5432, 1.633), (-0.2395, -0.4919, 2.404), (0.2023, -0.04221, 1.43), (0.3927, -0.04457, 2.11), (-0.6049, -0.2016, 1.692), (-0.532, -0.2019, 2.42), (-0.06588, 0.2789, 1.475), (0.01068, 0.3496, 2.162), (-0.0003633, -0.3561, 1.339), (0.1102, -0.4835, 2.31), (-0.4953, 0.1691, 1.405), (-0.4905, 0.2237, 2.373), (-0.1827, 0.8857, 2.941), (-0.3625, 1.115, 2.88), (-0.3906, 1.315, 2.895), (-0.2278, 1.438, 2.667), (0.07058, 1.38, 2.691), (0.07794, 1.132, 2.951), (-0.4442, 1.273, 2.355), (-0.5171, 1.202, 1.565), (0.1788, 0.9424, 2.39), (0.07033, 0.9074, 1.536), (-0.2207, 1.545, 2.155), (-0.2319, 1.507, 1.56), (-0.4349, 1.028, 2.467), (-0.4385, 0.9726, 1.905), (0.2043, 1.39, 2.166), (0.08061, 1.283, 1.578), (-0.1646, 0.8688, 2.484), (-0.1862, 0.8588, 1.847), (-0.2488, 1.693, 1.513), (-0.3777, 1.778, 2.118), (-0.1141, 1.226, 1.272), (-0.09812, 1.122, 1.699), (0.01379, 1.969, 1.504), (0.05326, 1.824, 2.082), (0.2798, 1.293, 1.232), (0.4103, 1.174, 1.69), (-0.298, 1.448, 1.287), (-0.4709, 1.356, 2.013), (0.1659, 1.629, 1.301), (0.3641, 1.67, 1.979), (0.1098, 0.2892, 1.812), (0.3251, 0.1927, 2.841), (-0.0456, 1.058, 1.465), (0.03675, 1.202, 2.396), (-0.3121, 0.09962, 1.933), (-0.2596, 0.2175, 2.868), (-0.5727, 0.9626, 1.524), (-0.6271, 1.11, 2.475), (0.1263, 0.6786, 1.376), (0.337, 0.7023, 2.694), (-0.5362, 0.488, 1.504), (-0.6703, 0.4605, 2.783), (0.05377, -0.5157, 3.131), (0.3097, -0.5336, 3.014), (0.08232, -0.3363, 3.025), (-0.2001, -0.4375, 3.05), (0.01617, -0.6909, 3.05), (-0.3143, -0.6802, 2.647), (-0.2644, -0.8596, 2.543), (-0.2601, -0.7534, 2.875), (-0.3791, -0.5088, 2.768), (-0.04985, -0.8509, 2.496), (0.1319, -0.8915, 2.528), (-0.0384, -0.9048, 2.768), (0.3696, -0.4818, 2.773), (0.2656, -0.3317, 2.795), (0.3035, -0.6382, 2.72), (0.00265, -0.7205, 2.915), (0.1547, -0.7162, 2.826), (0.2894, -0.8143, 2.624), (0.08785, -0.2334, 2.824), (-0.1009, -0.3227, 2.824), (-0.1885, -0.4166, 2.806), (0.1394, -0.7179, 2.118), (0.01472, -0.7699, 2.011), (0.06043, -0.7003, 2.299), (0.2865, -0.764, 2.231), (0.3476, -0.9231, 2.281), (0.2314, -0.9247, 2.433), (0.2665, -1.071, 2.277), (0.03582, -1.04, 2.485), (-0.0511, -1.102, 2.345), (0.136, -1.166, 2.409), (-0.0583, -0.9087, 2.432), (-0.09251, -0.855, 2.345), (-0.1309, -0.9912, 2.254), (-0.06822, -0.8736, 2.193), (0.119, -1.11, 2.254), (0.01981, -1.151, 2.24), (-0.1143, -0.789, 1.979), (-0.321, -0.8472, 2.016), (-0.06894, -1.16, 2.231), (-0.2125, -1.148, 2.199), (-0.3007, -1.023, 2.105), (0.1793, -0.2653, 2.571), (0.3251, -0.07373, 2.492), (0.2452, -0.2206, 2.797), (0.06079, -0.4022, 2.674), (-0.04819, -0.5299, 2.73), (-0.05728, -0.4371, 2.907), (-0.2315, -0.5399, 2.749), (-0.2051, -0.2568, 3.025), (-0.4187, -0.05383, 2.959), (-0.2883, -0.3161, 2.896), (-0.04764, -0.1175, 2.99), (0.05165, -0.01429, 2.882), (-0.1333, 0.2177, 2.841), (0.1324, 0.07589, 2.718), (-0.4035, -0.399, 2.751), (-0.4597, -0.1903, 2.742), (0.2203, 0.166, 2.485), (0.008422, 0.3251, 2.541), (-0.3955, -0.0391, 2.738), (-0.3329, 0.07821, 2.716), (-0.223, 0.3031, 2.644), (-0.2513, 1.136, 3.11), (-0.4326, 1.207, 2.994), (-0.03473, 0.9908, 3.062), (-0.1718, 1.302, 3.069), (-0.1153, 1.406, 2.959), (-0.3255, 1.438, 2.855), (0.113, 1.282, 2.889), (-0.06749, 1.481, 2.78), (-0.2039, 1.253, 2.216), (-0.09064, 1.043, 2.098), (-0.1437, 1.186, 2.465), (-0.3033, 1.38, 2.355), (-0.4252, 1.536, 2.436), (-0.1725, 1.512, 2.563), (-0.2411, 1.65, 2.425), (0.0004967, 1.571, 2.68), (0.1888, 1.664, 2.569), (-0.06626, 1.726, 2.606), (0.06225, 1.413, 2.631), (0.06313, 1.392, 2.494), (0.2551, 1.434, 2.422), (0.1503, 1.158, 2.359), (-0.1102, 1.794, 2.423), (0.09351, 1.873, 2.408), (0.1053, 1.207, 2.04), (0.3509, 1.236, 2.086), (0.2921, 1.811, 2.39), (0.3205, 1.615, 2.325), (0.3014, 1.452, 2.197), (0.2273, 0.9418, 3.045), (0.07204, 1.206, 2.921), (0.1561, 0.9406, 3.334), (0.3091, 0.7097, 3.197), (0.3124, 0.5227, 3.265), (0.2926, 0.5477, 3.54), (0.3144, 0.2606, 3.306), (-0.03922, 0.5123, 3.592), (-0.3675, 0.3716, 3.578), (-0.01019, 0.387, 3.502), (-0.08268, 0.6415, 3.532), (-0.1353, 0.7872, 3.423), (-0.4834, 0.8006, 3.402), (-0.2168, 1.083, 3.254), (0.01009, 0.2679, 3.289), (-0.2352, 0.299, 3.282), (-0.2373, 1.089, 2.893), (-0.5402, 1.033, 2.986), (-0.4531, 0.3196, 3.305), (-0.5567, 0.5141, 3.268), (-0.5928, 0.7629, 3.131), (0.2333, -0.6667, 2.936), (0.1199, -0.8973, 2.723), (0.2329, -0.3733, 2.947), (-0.08342, -0.3052, 2.977), (-0.1428, -0.5582, 2.938), (-0.1921, -0.838, 2.734), (0.2388, -1.076, 2.374), (0.1469, -0.8061, 2.372), (-0.00867, -0.775, 2.171), (-0.1855, -0.8945, 2.167), (-0.1115, -1.056, 2.322), (0.01388, -1.122, 2.323), (-0.1666, -0.3804, 2.835), (0.1358, -0.3747, 2.895), (0.2794, -0.0607, 2.682), (0.01991, 0.2373, 2.714), (-0.2814, 0.08122, 2.916), (-0.4091, -0.2024, 2.866), (-0.3824, 1.315, 2.943), (-0.225, 1.433, 2.723), (0.07059, 1.138, 2.998), (0.06347, 1.378, 2.746), (-0.1771, 1.615, 2.541), (-0.1585, 1.42, 2.522), (-0.03417, 1.128, 2.313), (0.2272, 1.329, 2.289), (0.3377, 1.541, 2.556), (0.08779, 1.814, 2.549), (0.1666, 0.4271, 3.445), (0.2848, 0.7846, 3.487), (0.005685, 1.003, 3.159), (-0.4493, 1.001, 3.232), (-0.4456, 0.5878, 3.528), (-0.2055, 0.2864, 3.468)], [], [(0, 353, 504, 131), (0, 131, 395, 132), (0, 132, 397, 347), (0, 529, 505, 353), (1, 352, 505, 529), (1, 347, 397, 135), (1, 135, 530, 348), (1, 348, 506, 352), (2, 351, 506, 348), (2, 348, 530, 138), (2, 138, 399, 349), (2, 349, 507, 351), (3, 350, 507, 349), (3, 349, 399, 141), (3, 141, 395, 131), (3, 131, 504, 350), (4, 130, 396, 134), (4, 134, 400, 137), (4, 137, 398, 140), (4, 140, 394, 130), (5, 355, 509, 361), (5, 361, 508, 146), (5, 146, 527, 144), (5, 144, 405, 355), (6, 155, 405, 144), (6, 144, 404, 154), (6, 154, 408, 532), (6, 532, 409, 155), (7, 357, 536, 360), (7, 360, 510, 148), (7, 148, 402, 142), (7, 142, 403, 357), (8, 148, 510, 359), (8, 359, 509, 355), (8, 355, 405, 145), (8, 145, 402, 148), (9, 146, 508, 358), (9, 358, 536, 357), (9, 357, 403, 143), (9, 143, 527, 146), (10, 183, 406, 153), (10, 153, 409, 182), (10, 182, 425, 181), (10, 181, 422, 183), (11, 157, 403, 142), (11, 142, 402, 156), (11, 156, 406, 150), (11, 150, 407, 157), (412, 585, 708, 560), (412, 560, 709, 567), (413, 568, 721, 589), (413, 589, 720, 567), (13, 154, 404, 143), (13, 143, 403, 157), (13, 157, 407, 151), (13, 151, 408, 154), (413, 567, 783), (413, 783, 568), (414, 585, 719, 588), (414, 588, 722, 586), (414, 586, 707, 559), (414, 559, 708, 585), (415, 586, 722, 587), (415, 587, 721, 568), (415, 568, 710, 562), (415, 562, 707, 586), (416, 581, 716, 577), (416, 577, 715, 664), (167, 661, 581, 416), (166, 417, 663, 583), (417, 664, 715, 579), (417, 579, 717, 663), (166, 584, 664, 417), (165, 418, 662, 582), (418, 663, 717, 578), (418, 578, 718, 662), (165, 583, 663, 418), (164, 487, 581, 661), (419, 580, 718, 578), (419, 578, 717, 579), (419, 579, 715, 577), (419, 577, 716, 580), (420, 575, 713, 570), (420, 570, 714, 576), (420, 576, 707, 562), (420, 562, 710, 575), (421, 576, 714, 572), (421, 572, 712, 574), (421, 574, 786), (421, 786, 576), (486, 573, 711, 784), (486, 784, 713, 575), (486, 575, 710, 563), (486, 563, 706, 573), (487, 662, 718, 580), (487, 580, 716, 581), (164, 582, 662, 487), (722, 761, 668, 587), (667, 762, 719, 590), (762, 669, 588, 719), (24, 380, 521, 385), (24, 385, 519, 190), (24, 190, 428, 188), (24, 188, 429, 380), (25, 185, 408, 151), (25, 151, 407, 184), (25, 184, 423, 179), (25, 179, 424, 185), (26, 182, 409, 152), (26, 152, 408, 185), (26, 185, 424, 180), (26, 180, 425, 182), (27, 184, 535), (27, 535, 183), (27, 183, 422, 178), (27, 178, 423, 184), (28, 215, 426, 189), (28, 189, 429, 214), (28, 214, 438, 210), (28, 210, 439, 215), (29, 381, 522, 384), (29, 384, 520, 192), (29, 192, 426, 186), (29, 186, 427, 381), (30, 192, 520, 383), (30, 383, 521, 380), (30, 380, 429, 189), (30, 189, 426, 192), (31, 190, 545), (31, 545, 381), (31, 381, 427, 187), (31, 187, 428, 190), (32, 227, 447, 233), (32, 233, 446, 206), (32, 206, 435, 203), (32, 203, 436, 227), (33, 201, 428, 187), (33, 187, 427, 200), (33, 200, 431, 195), (33, 195, 432, 201), (34, 198, 429, 188), (34, 188, 428, 201), (34, 201, 432, 196), (34, 196, 433, 198), (35, 200, 427, 186), (35, 186, 426, 199), (35, 199, 430, 194), (35, 194, 431, 200), (36, 323, 493, 329), (36, 329, 492, 238), (36, 238, 452, 236), (36, 236, 453, 323), (37, 228, 551), (37, 551, 227), (37, 227, 436, 204), (37, 204, 437, 228), (38, 206, 446, 231), (38, 231, 449, 209), (38, 209, 434, 202), (38, 202, 435, 206), (39, 209, 449, 230), (39, 230, 448, 228), (39, 228, 437, 205), (39, 205, 434, 209), (40, 315, 489, 321), (40, 321, 488, 222), (40, 222, 443, 221), (40, 221, 445, 315), (41, 214, 429, 198), (41, 198, 433, 216), (41, 216, 440, 550), (41, 550, 438, 214), (42, 217, 553), (42, 553, 215), (42, 215, 439, 213), (42, 213, 441, 217), (43, 216, 433, 197), (43, 197, 430, 217), (43, 217, 441, 211), (43, 211, 440, 216), (44, 221, 443, 218), (44, 218, 442, 220), (44, 220, 444, 219), (44, 219, 445, 221), (45, 316, 490, 320), (45, 320, 489, 315), (45, 315, 445, 219), (45, 219, 444, 316), (46, 317, 491, 319), (46, 319, 490, 316), (46, 316, 444, 220), (46, 220, 442, 317), (47, 222, 488, 318), (47, 318, 491, 317), (47, 317, 442, 218), (47, 218, 443, 222), (48, 229, 430, 197), (48, 197, 433, 208), (48, 208, 448, 230), (48, 230, 449, 229), (49, 226, 431, 194), (49, 194, 430, 229), (49, 229, 449, 231), (49, 231, 446, 226), (50, 208, 549), (50, 549, 207), (50, 207, 447, 232), (50, 232, 448, 208), (51, 207, 432, 195), (51, 195, 431, 226), (51, 226, 446, 233), (51, 233, 447, 207), (52, 236, 452, 235), (52, 235, 451, 234), (52, 234, 450, 237), (52, 237, 453, 236), (53, 325, 495, 328), (53, 328, 494, 240), (53, 240, 450, 234), (53, 234, 451, 325), (54, 240, 494, 327), (54, 327, 493, 323), (54, 323, 453, 237), (54, 237, 450, 240), (55, 238, 492, 326), (55, 326, 495, 325), (55, 325, 451, 235), (55, 235, 452, 238), (56, 371, 516, 377), (56, 377, 515, 254), (56, 254, 460, 251), (56, 251, 458, 371), (57, 244, 422, 181), (57, 181, 542, 191), (57, 191, 455, 247), (57, 247, 456, 244), (58, 193, 423, 178), (58, 178, 422, 244), (58, 244, 456, 248), (58, 543, 193), (59, 191, 542, 180), (59, 180, 424, 242), (59, 242, 454, 249), (59, 249, 455, 191), (60, 263, 459, 250), (60, 250, 458, 262), (60, 262, 462, 258), (60, 258, 463, 263), (61, 254, 515, 376), (61, 376, 517, 256), (61, 256, 461, 253), (61, 253, 460, 254), (62, 256, 517, 375), (62, 375, 518, 257), (62, 257, 459, 252), (62, 252, 461, 256), (63, 257, 518, 374), (63, 374, 516, 371), (63, 371, 458, 250), (63, 250, 459, 257), (64, 287, 547), (64, 261, 465, 286), (64, 286, 475, 282), (64, 282, 474, 287), (65, 265, 460, 253), (65, 253, 461, 264), (65, 264, 465, 261), (65, 261, 464, 265), (66, 262, 458, 251), (66, 251, 460, 265), (66, 265, 464, 259), (66, 259, 462, 262), (67, 264, 461, 252), (67, 252, 459, 263), (67, 263, 463, 260), (67, 260, 465, 264), (68, 340, 502, 345), (68, 345, 500, 278), (68, 278, 471, 276), (68, 276, 473, 340), (69, 272, 462, 259), (69, 259, 464, 271), (69, 271, 468, 267), (69, 267, 466, 272), (70, 270, 465, 260), (70, 260, 546, 273), (70, 273, 467, 268), (70, 268, 469, 270), (71, 273, 546, 258), (71, 258, 462, 272), (71, 272, 466, 266), (71, 266, 467, 273), (72, 276, 471, 274), (72, 274, 470, 275), (72, 275, 472, 277), (72, 277, 473, 276), (73, 278, 500, 344), (73, 344, 501, 280), (73, 280, 470, 274), (73, 274, 471, 278), (74, 341, 503, 343), (74, 343, 502, 340), (74, 340, 473, 277), (74, 277, 472, 341), (75, 280, 501, 342), (75, 342, 503, 341), (75, 341, 472, 275), (75, 275, 470, 280), (76, 331, 497, 337), (76, 337, 496, 294), (76, 294, 480, 291), (76, 291, 481, 331), (77, 286, 465, 270), (77, 270, 469, 288), (77, 288, 477, 284), (77, 284, 475, 286), (78, 289, 468, 271), (78, 547, 287), (78, 287, 474, 285), (78, 285, 476, 289), (79, 288, 469, 269), (79, 269, 468, 289), (79, 289, 476, 283), (79, 283, 477, 288), (80, 293, 478, 290), (80, 290, 479, 292), (80, 292, 481, 291), (80, 291, 480, 293), (81, 332, 498, 336), (81, 336, 497, 331), (81, 331, 481, 292), (81, 292, 479, 332), (82, 333, 499, 335), (82, 335, 498, 332), (82, 332, 479, 290), (82, 290, 478, 333), (83, 294, 496, 334), (83, 334, 499, 333), (83, 333, 478, 293), (83, 293, 480, 294), (84, 300, 466, 267), (84, 267, 468, 281), (84, 281, 485, 302), (84, 302, 484, 300), (85, 281, 468, 269), (85, 269, 469, 279), (85, 279, 483, 303), (85, 303, 485, 281), (86, 298, 467, 266), (86, 266, 466, 300), (86, 300, 484, 304), (86, 304, 482, 298), (87, 279, 548), (87, 548, 298), (87, 298, 482, 305), (87, 305, 483, 279), (668, 760, 721, 587), (512, 665, 726, 593), (512, 593, 725, 595), (512, 595, 759, 670), (512, 670, 760, 665), (513, 565, 708, 559), (513, 559, 707, 564), (513, 564, 703, 15), (513, 15, 704, 565), (514, 563, 710, 561), (514, 561, 709, 566), (90, 314, 439, 210), (90, 552, 225), (90, 225, 491, 318), (90, 318, 488, 314), (91, 225, 552), (91, 212, 440, 224), (91, 224, 490, 319), (91, 319, 491, 225), (92, 224, 440, 211), (92, 211, 441, 223), (92, 223, 489, 320), (92, 320, 490, 224), (93, 223, 441, 213), (93, 213, 439, 314), (93, 314, 488, 321), (93, 321, 489, 223), (94, 322, 436, 203), (94, 203, 435, 241), (94, 241, 495, 326), (94, 326, 492, 322), (95, 324, 434, 205), (95, 205, 437, 239), (95, 239, 493, 327), (95, 327, 494, 324), (96, 241, 435, 202), (96, 202, 434, 324), (96, 324, 494, 328), (96, 328, 495, 241), (97, 239, 437, 204), (97, 204, 436, 322), (97, 322, 492, 329), (97, 329, 493, 239), (98, 330, 476, 285), (98, 285, 474, 297), (98, 297, 499, 334), (98, 334, 496, 330), (99, 297, 474, 282), (99, 282, 475, 296), (99, 296, 498, 335), (99, 335, 499, 297), (100, 296, 475, 284), (100, 284, 477, 295), (100, 295, 497, 336), (100, 336, 498, 296), (101, 295, 477, 283), (101, 283, 476, 330), (101, 330, 496, 337), (101, 337, 497, 295), (102, 339, 484, 302), (102, 302, 485, 301), (102, 301, 503, 342), (102, 342, 501, 339), (103, 301, 485, 303), (103, 303, 483, 299), (103, 299, 502, 343), (103, 343, 503, 301), (104, 338, 482, 304), (104, 304, 484, 339), (104, 339, 501, 344), (104, 344, 500, 338), (105, 299, 483, 305), (105, 305, 482, 338), (105, 338, 500, 345), (105, 345, 502, 299), (106, 140, 398, 139), (106, 139, 507, 350), (106, 350, 504, 346), (106, 346, 394, 140), (107, 137, 400, 136), (107, 136, 506, 351), (107, 351, 507, 139), (107, 139, 398, 137), (108, 134, 396, 133), (108, 133, 505, 352), (108, 352, 506, 136), (108, 136, 400, 134), (109, 130, 394, 346), (109, 346, 504, 353), (109, 353, 505, 133), (109, 133, 396, 130), (110, 354, 401, 135), (110, 135, 397, 149), (110, 149, 511, 358), (110, 358, 508, 354), (111, 356, 528, 141), (111, 526, 147), (111, 147, 509, 359), (111, 359, 510, 356), (112, 149, 397, 132), (112, 132, 528, 356), (112, 356, 510, 360), (112, 360, 511, 149), (113, 147, 526), (113, 138, 401, 354), (113, 354, 508, 361), (113, 361, 509, 147), (514, 566, 705, 12), (514, 12, 706, 563), (523, 566, 709, 560), (523, 560, 708, 565), (523, 565, 704, 14), (523, 14, 705, 566), (720, 759, 667, 590), (524, 555, 705, 14), (524, 14, 704, 698), (524, 698, 779), (524, 779, 555), (525, 557, 703, 554), (525, 554, 706, 697), (118, 373, 424, 179), (118, 179, 423, 255), (118, 255, 516, 374), (118, 374, 518, 373), (119, 372, 454, 242), (119, 242, 424, 373), (119, 373, 518, 375), (119, 375, 517, 372), (120, 370, 457, 246), (120, 246, 454, 372), (120, 372, 517, 376), (120, 376, 515, 370), (121, 255, 423, 193), (121, 543, 457, 370), (121, 370, 515, 377), (121, 377, 516, 255), (122, 378, 454, 246), (122, 246, 457, 245), (122, 245, 522, 382), (122, 382, 519, 378), (123, 379, 456, 247), (123, 247, 455, 243), (123, 243, 521, 383), (123, 383, 520, 379), (124, 245, 457, 248), (124, 248, 456, 379), (124, 379, 520, 384), (124, 384, 522, 245), (125, 243, 455, 249), (125, 249, 454, 378), (125, 378, 544), (125, 544, 243), (114, 696, 557, 525), (89, 533, 557, 696), (533, 698, 704, 15), (533, 15, 703, 557), (89, 600, 698, 533), (778, 540, 555, 695), (534, 574, 712, 569), (534, 569, 711, 573), (534, 573, 706, 554), (534, 554, 703, 574), (537, 17, 700, 23), (537, 23, 699, 18), (537, 18, 775), (537, 775, 17), (538, 19, 702, 21), (538, 21, 701, 16), (526, 111, 141, 399), (526, 399, 138, 113), (144, 527, 404), (527, 143, 404), (141, 528, 395), (528, 132, 395), (529, 347, 1), (529, 0, 347), (138, 530, 401), (530, 135, 401), (405, 531, 145), (531, 402, 145), (532, 408, 152), (409, 532, 152), (538, 16, 405, 155), (538, 155, 409, 19), (539, 16, 701, 22), (539, 22, 700, 17), (183, 535, 150, 406), (535, 184, 407, 150), (360, 536, 511), (536, 358, 511), (539, 17, 402, 531), (539, 531, 405, 16), (540, 697, 706, 12), (540, 12, 705, 555), (598, 697, 540, 778), (167, 416, 664, 584), (541, 18, 699, 20), (541, 20, 702, 19), (541, 19, 409, 153), (541, 153, 406, 18), (542, 181, 425), (180, 542, 425), (543, 121, 193), (543, 58, 248, 457), (544, 378, 519, 385), (243, 544, 385, 521), (545, 190, 519, 382), (381, 545, 382, 522), (258, 546, 463), (546, 260, 463), (547, 78, 271, 464), (547, 464, 261, 64), (548, 279, 469, 268), (298, 548, 268, 467), (549, 208, 433, 196), (207, 549, 196, 432), (550, 440, 212), (438, 550, 212), (227, 551, 232, 447), (551, 228, 448, 232), (552, 438, 212, 91), (552, 90, 210, 438), (553, 217, 430, 199), (215, 553, 199, 426), (412, 590, 719, 585), (412, 567, 720, 590), (411, 592, 725, 593), (411, 591, 724, 592), (411, 594, 723, 591), (411, 593, 726, 594), (410, 669, 762, 666), (410, 596, 761, 669), (410, 591, 723, 596), (410, 666, 724, 591), (393, 668, 761, 596), (393, 665, 760, 668), (393, 594, 726, 665), (393, 596, 723, 594), (392, 667, 759, 595), (392, 666, 762, 667), (392, 592, 724, 666), (392, 595, 725, 592), (391, 694, 772, 688), (391, 609, 771, 694), (391, 606, 733, 609), (391, 688, 731, 606), (390, 20, 699, 599), (390, 556, 776, 20), (390, 602, 728, 556), (390, 599, 729, 602), (389, 23, 700, 558), (389, 599, 699, 23), (389, 603, 729, 599), (389, 558, 777), (388, 21, 776, 556), (388, 597, 701, 21), (388, 604, 727, 597), (388, 556, 728, 604), (387, 605, 732, 618), (387, 617, 731, 605), (387, 613, 735, 617), (387, 618, 736, 613), (386, 693, 771, 609), (386, 611, 773, 693), (386, 608, 734, 611), (386, 609, 733, 608), (369, 692, 773, 611), (369, 612, 774, 692), (369, 607, 732, 612), (369, 611, 734, 607), (368, 691, 774, 612), (368, 688, 772, 691), (368, 605, 731, 688), (368, 612, 732, 605), (367, 781, 642), (367, 641, 738, 616), (367, 637, 748, 641), (367, 642, 747, 637), (366, 608, 733, 620), (366, 619, 734, 608), (366, 616, 738, 619), (366, 620, 737, 616), (365, 606, 731, 617), (365, 620, 733, 606), (365, 614, 737, 620), (365, 617, 735, 614), (364, 607, 734, 619), (364, 618, 732, 607), (364, 615, 736, 618), (364, 619, 738, 615), (363, 686, 769, 681), (363, 633, 767, 686), (363, 631, 744, 633), (363, 681, 746, 631), (362, 614, 735, 627), (362, 626, 737, 614), (362, 622, 741, 626), (362, 627, 739, 622), (313, 615, 738, 625), (313, 628, 780, 615), (313, 623, 740, 628), (313, 625, 742, 623), (312, 613, 780, 628), (312, 627, 735, 613), (312, 621, 739, 627), (312, 628, 740, 621), (311, 629, 744, 631), (311, 630, 743, 629), (311, 632, 745, 630), (311, 631, 746, 632), (310, 685, 767, 633), (310, 635, 768, 685), (310, 629, 743, 635), (310, 633, 744, 629), (309, 684, 770, 682), (309, 681, 769, 684), (309, 632, 746, 681), (309, 682, 745, 632), (308, 683, 768, 635), (308, 682, 770, 683), (308, 630, 745, 682), (308, 635, 743, 630), (307, 678, 764, 672), (307, 649, 763, 678), (307, 646, 753, 649), (307, 672, 754, 646), (306, 625, 738, 641), (306, 643, 742, 625), (306, 639, 750, 643), (306, 641, 748, 639), (177, 626, 741, 644), (177, 642, 781), (177, 640, 747, 642), (177, 644, 749, 640), (176, 624, 742, 643), (176, 644, 741, 624), (176, 638, 749, 644), (176, 643, 750, 638), (175, 645, 751, 648), (175, 647, 752, 645), (175, 646, 754, 647), (175, 648, 753, 646), (174, 677, 765, 673), (174, 672, 764, 677), (174, 647, 754, 672), (174, 673, 752, 647), (173, 676, 766, 674), (173, 673, 765, 676), (173, 645, 752, 673), (173, 674, 751, 645), (172, 675, 763, 649), (172, 674, 766, 675), (172, 648, 751, 674), (172, 649, 753, 648), (171, 622, 739, 655), (171, 636, 741, 622), (171, 657, 758, 636), (171, 655, 757, 657), (170, 624, 741, 636), (170, 634, 742, 624), (170, 658, 756, 634), (170, 636, 758, 658), (169, 621, 740, 653), (169, 655, 739, 621), (169, 659, 757, 655), (169, 653, 755, 659), (168, 782, 634), (168, 653, 782), (168, 660, 755, 653), (168, 634, 756, 660), (167, 569, 712, 661), (167, 584, 785), (166, 785, 584), (166, 583, 713, 571), (165, 570, 713, 583), (165, 582, 714, 570), (164, 572, 714, 582), (164, 661, 712, 572), (669, 761, 722, 588), (163, 640, 749, 671), (163, 652, 747, 640), (163, 675, 766, 652), (163, 671, 763, 675), (162, 637, 747, 652), (162, 651, 748, 637), (162, 676, 765, 651), (162, 652, 766, 676), (161, 639, 748, 651), (161, 650, 750, 639), (161, 677, 764, 650), (161, 651, 765, 677), (160, 638, 750, 650), (160, 671, 749, 638), (160, 678, 763, 671), (160, 650, 764, 678), (159, 657, 757, 680), (159, 656, 758, 657), (159, 683, 770, 656), (159, 680, 768, 683), (158, 658, 758, 656), (158, 654, 756, 658), (158, 684, 769, 654), (158, 656, 770, 684), (129, 659, 755, 679), (129, 680, 757, 659), (129, 685, 768, 680), (129, 679, 767, 685), (128, 660, 756, 654), (128, 679, 755, 660), (128, 686, 767, 679), (128, 654, 769, 686), (127, 22, 701, 690), (127, 610, 700, 22), (127, 691, 772, 610), (127, 690, 774, 691), (126, 597, 727, 689), (126, 690, 701, 597), (126, 692, 774, 690), (126, 689, 773, 692), (117, 601, 730, 687), (117, 689, 727, 601), (117, 693, 773, 689), (117, 687, 771, 693), (116, 558, 700, 610), (116, 687, 730, 777), (116, 694, 771, 687), (116, 610, 772, 694), (115, 601, 727, 695), (115, 600, 730, 601), (779, 115, 695, 555), (114, 525, 697, 598), (114, 602, 729, 696), (114, 598, 728, 602), (89, 603, 730, 600), (89, 696, 729, 603), (88, 604, 728, 598), (88, 695, 727, 604), (88, 778, 695), (88, 598, 778), (18, 406, 156, 775), (775, 156, 402, 17), (776, 702, 20), (21, 702, 776), (777, 558, 116), (777, 730, 603, 389), (613, 736, 780), (780, 736, 615), (781, 737, 626, 177), (781, 367, 616, 737), (782, 623, 742, 634), (653, 740, 623, 782), (783, 561, 710, 568), (567, 709, 561, 783), (784, 571, 713), (711, 571, 784), (721, 760, 670, 759, 720, 589), (785, 166, 571, 711), (785, 711, 569, 167), (786, 564, 707, 576), (574, 703, 564, 786), (698, 600, 115, 779), (787, 888, 1039, 889), (787, 889, 1031, 877), (787, 877, 1030, 882), (787, 882, 1038, 888), (788, 891, 1036, 879), (788, 880, 1030, 891), (789, 890, 1032, 873), (789, 879, 1036, 890), (790, 884, 1034, 878), (790, 872, 1028, 884), (791, 892, 1037, 895), (791, 895, 1031, 876), (791, 876, 1029, 896), (791, 896, 1033, 892), (792, 886, 1033, 896), (792, 896, 1029, 881), (792, 881, 1028, 874), (792, 874, 1032, 886), (793, 893, 1035, 885), (793, 885, 1039, 888), (793, 888, 1038, 883), (793, 883, 1034, 893), (794, 874, 1028, 872), (794, 873, 1032, 874), (795, 877, 1031, 895), (795, 895, 1037, 887), (795, 887, 1036, 891), (795, 891, 1030, 877), (796, 887, 1037, 892), (796, 892, 1033, 886), (796, 886, 1032, 890), (796, 890, 1036, 887), (797, 883, 1038, 894), (797, 878, 1034, 883), (798, 882, 1030, 880), (798, 894, 1038, 882), (799, 876, 1031, 889), (799, 889, 1039, 885), (799, 885, 1035, 875), (799, 875, 1029, 876), (800, 881, 1029, 875), (800, 875, 1035, 893), (800, 893, 1034, 884), (800, 884, 1028, 881), (801, 916, 1048, 909), (801, 909, 1042, 900), (801, 900, 1043, 899), (801, 899, 1049, 916), (802, 900, 1042, 901), (802, 901, 1046, 903), (802, 903, 1047, 902), (802, 902, 1043, 900), (803, 915, 1050, 911), (803, 911, 1044, 906), (803, 906, 1045, 905), (803, 905, 1051, 915), (804, 906, 1044, 907), (804, 907, 1040, 898), (804, 898, 1041, 908), (804, 908, 1045, 906), (805, 914, 1048, 897), (805, 897, 1040, 907), (805, 907, 1044, 911), (805, 911, 1050, 914), (806, 899, 1043, 918), (806, 917, 1049, 899), (807, 910, 1049, 917), (807, 913, 1041, 910), (808, 901, 1042, 909), (808, 909, 1048, 914), (808, 914, 1050, 904), (808, 904, 1046, 901), (809, 903, 1046, 904), (809, 904, 1050, 915), (809, 915, 1051, 912), (809, 912, 1047, 903), (810, 898, 1040, 897), (810, 897, 1048, 916), (810, 916, 1049, 910), (810, 910, 1041, 898), (811, 908, 1041, 913), (811, 919, 1045, 908), (812, 902, 1047, 920), (812, 918, 1043, 902), (813, 905, 1045, 919), (945, 828, 1168, 1165), (950, 1066, 1237, 1174), (813, 921, 1051, 905), (814, 912, 1051, 921), (1067, 950, 1174, 1238), (806, 918, 1128, 1127), (814, 920, 1047, 912), (815, 941, 1060, 934), (815, 934, 1054, 925), (815, 925, 1055, 924), (815, 924, 1061, 941), (816, 925, 1054, 926), (816, 926, 1058, 928), (816, 928, 1059, 927), (816, 927, 1055, 925), (817, 940, 1062, 936), (817, 936, 1056, 931), (817, 931, 1057, 930), (817, 930, 1063, 940), (818, 931, 1056, 932), (818, 932, 1052, 923), (818, 923, 1053, 933), (818, 933, 1057, 931), (819, 939, 1060, 922), (819, 922, 1052, 932), (819, 932, 1056, 936), (819, 936, 1062, 939), (820, 924, 1055, 943), (1019, 864, 1202, 1204), (869, 1026, 1215, 1214), (820, 942, 1061, 924), (821, 935, 1061, 942), (828, 946, 1167, 1168), (974, 1068, 1240, 1175), (821, 938, 1053, 935), (822, 926, 1054, 934), (822, 934, 1060, 939), (822, 939, 1062, 929), (822, 929, 1058, 926), (823, 928, 1058, 929), (823, 929, 1062, 940), (823, 940, 1063, 937), (823, 937, 1059, 928), (824, 923, 1052, 922), (824, 922, 1060, 941), (824, 941, 1061, 935), (824, 935, 1053, 923), (1001, 857, 1197, 1194), (1066, 949, 1170, 1237), (864, 1023, 1201, 1202), (1025, 868, 1212, 1213), (1069, 974, 1175, 1239), (946, 827, 1166, 1167), (894, 798, 1126, 1125), (857, 1002, 1196, 1197), (825, 933, 1053, 938), (1023, 863, 1198, 1201), (868, 1019, 1204, 1212), (825, 944, 1057, 933), (826, 927, 1059, 945), (827, 944, 1163, 1166), (798, 880, 1114, 1126), (826, 943, 1055, 927), (827, 930, 1057, 944), (1002, 856, 1195, 1196), (863, 1024, 1199, 1198), (827, 946, 1063, 930), (828, 937, 1063, 946), (943, 826, 1164, 1149), (856, 1000, 1192, 1195), (828, 945, 1059, 937), (829, 968, 1081, 969), (829, 969, 1073, 956), (829, 956, 1072, 962), (829, 962, 1080, 968), (878, 797, 1124, 1119), (830, 949, 1065, 959), (830, 959, 1064, 951), (938, 821, 1152, 1154), (831, 971, 1078, 958), (831, 958, 1068, 974), (831, 974, 1069, 960), (831, 960, 1072, 971), (832, 970, 1074, 948), (832, 948, 1067, 952), (832, 952, 1068, 958), (832, 958, 1078, 970), (833, 964, 1076, 957), (833, 957, 1065, 949), (833, 949, 1066, 947), (833, 947, 1070, 964), (834, 972, 1079, 976), (834, 976, 1073, 955), (834, 955, 1071, 977), (834, 977, 1075, 972), (826, 945, 1165, 1164), (999, 855, 1193, 1178), (797, 894, 1125, 1124), (920, 814, 1147, 1144), (835, 966, 1075, 977), (835, 977, 1071, 961), (835, 961, 1070, 953), (835, 953, 1074, 966), (836, 973, 1077, 965), (836, 965, 1081, 968), (836, 968, 1080, 963), (836, 963, 1076, 973), (837, 953, 1070, 947), (837, 947, 1066, 950), (837, 950, 1067, 948), (837, 948, 1074, 953), (838, 956, 1073, 976), (838, 976, 1079, 967), (838, 967, 1078, 971), (838, 971, 1072, 956), (839, 967, 1079, 972), (839, 972, 1075, 966), (839, 966, 1074, 970), (839, 970, 1078, 967), (840, 963, 1080, 975), (840, 975, 1064, 959), (840, 959, 1065, 957), (840, 957, 1076, 963), (841, 962, 1072, 960), (841, 960, 1069, 951), (841, 951, 1064, 975), (841, 975, 1080, 962), (842, 955, 1073, 969), (842, 969, 1081, 965), (842, 965, 1077, 954), (842, 954, 1071, 955), (843, 961, 1071, 954), (843, 954, 1077, 973), (843, 973, 1076, 964), (843, 964, 1070, 961), (844, 997, 1090, 990), (844, 990, 1084, 981), (844, 981, 1085, 980), (844, 980, 1091, 997), (845, 981, 1084, 982), (845, 982, 1088, 984), (845, 984, 1089, 983), (845, 983, 1085, 981), (846, 996, 1092, 992), (846, 992, 1086, 987), (846, 987, 1087, 986), (846, 986, 1093, 996), (847, 987, 1086, 988), (847, 988, 1082, 979), (847, 979, 1083, 989), (847, 989, 1087, 987), (848, 995, 1090, 978), (848, 978, 1082, 988), (848, 988, 1086, 992), (848, 992, 1092, 995), (849, 980, 1085, 999), (821, 942, 1151, 1152), (944, 825, 1162, 1163), (849, 998, 1091, 980), (850, 991, 1091, 998), (994, 850, 1181, 1183), (855, 1001, 1194, 1193), (850, 994, 1083, 991), (851, 982, 1084, 990), (851, 990, 1090, 995), (851, 995, 1092, 985), (851, 985, 1088, 982), (852, 984, 1088, 985), (852, 985, 1092, 996), (852, 996, 1093, 993), (852, 993, 1089, 984), (853, 979, 1082, 978), (853, 978, 1090, 997), (853, 997, 1091, 991), (853, 991, 1083, 979), (814, 921, 1146, 1147), (942, 820, 1148, 1151), (825, 938, 1154, 1162), (850, 998, 1180, 1181), (1000, 854, 1191, 1192), (921, 813, 1145, 1146), (872, 790, 1118, 1120), (820, 943, 1149, 1148), (854, 989, 1083, 994), (998, 849, 1177, 1180), (854, 994, 1183, 1191), (854, 1000, 1087, 989), (855, 983, 1089, 1001), (813, 919, 1142, 1145), (790, 878, 1119, 1118), (855, 999, 1085, 983), (856, 986, 1087, 1000), (1026, 871, 1218, 1215), (830, 951, 1171, 1169), (856, 1002, 1093, 986), (857, 993, 1093, 1002), (849, 999, 1178, 1177), (918, 812, 1143, 1128), (857, 1001, 1089, 993), (858, 1022, 1102, 1015), (858, 1015, 1096, 1006), (858, 1006, 1097, 1005), (858, 1005, 1103, 1022), (859, 1006, 1096, 1007), (859, 1007, 1100, 1009), (859, 1009, 1101, 1008), (859, 1008, 1097, 1006), (860, 1021, 1104, 1017), (860, 1017, 1098, 1012), (860, 1012, 1099, 1011), (860, 1011, 1105, 1021), (861, 1012, 1098, 1013), (861, 1013, 1094, 1004), (861, 1004, 1095, 1014), (861, 1014, 1099, 1012), (862, 1020, 1102, 1003), (862, 1003, 1094, 1013), (862, 1013, 1098, 1017), (862, 1017, 1104, 1020), (863, 1005, 1097, 1024), (879, 789, 1115, 1112), (871, 1027, 1217, 1218), (863, 1023, 1103, 1005), (864, 1016, 1103, 1023), (949, 830, 1169, 1170), (873, 794, 1123, 1116), (864, 1019, 1095, 1016), (865, 1007, 1096, 1015), (865, 1015, 1102, 1020), (865, 1020, 1104, 1010), (865, 1010, 1100, 1007), (866, 1009, 1100, 1010), (866, 1010, 1104, 1021), (866, 1021, 1105, 1018), (866, 1018, 1101, 1009), (867, 1004, 1094, 1003), (867, 1003, 1102, 1022), (867, 1022, 1103, 1016), (867, 1016, 1095, 1004), (913, 807, 1131, 1133), (789, 873, 1116, 1115), (812, 920, 1144, 1143), (1027, 870, 1216, 1217), (952, 1067, 1238, 1176), (794, 872, 1120, 1123), (1068, 952, 1176, 1240), (807, 917, 1130, 1131), (868, 1014, 1095, 1019), (880, 788, 1111, 1114), (919, 811, 1141, 1142), (868, 1025, 1099, 1014), (869, 1008, 1101, 1026), (870, 1025, 1213, 1216), (951, 1069, 1239, 1171), (869, 1024, 1097, 1008), (870, 1011, 1099, 1025), (917, 806, 1127, 1130), (811, 913, 1133, 1141), (870, 1027, 1105, 1011), (871, 1018, 1105, 1027), (788, 879, 1112, 1111), (1024, 869, 1214, 1199), (871, 1026, 1101, 1018), (1106, 1110, 1219, 1107), (1106, 1107, 1221, 1108), (1106, 1108, 1222, 1109), (1106, 1109, 1223, 1110), (1111, 1112, 1224, 1113), (1111, 1113, 1223, 1114), (1115, 1116, 1220, 1117), (1115, 1117, 1224, 1112), (1118, 1119, 1221, 1107), (1118, 1107, 1219, 1120), (1121, 1117, 1220, 1122), (1121, 1122, 1219, 1110), (1121, 1110, 1223, 1113), (1121, 1113, 1224, 1117), (1123, 1120, 1219, 1122), (1123, 1122, 1220, 1116), (1124, 1125, 1222, 1108), (1124, 1108, 1221, 1119), (1126, 1114, 1223, 1109), (1126, 1109, 1222, 1125), (1127, 1128, 1227, 1129), (1127, 1129, 1226, 1130), (1131, 1130, 1226, 1132), (1131, 1132, 1225, 1133), (1134, 1137, 1229, 1135), (1134, 1135, 1230, 1136), (1134, 1136, 1225, 1132), (1134, 1132, 1226, 1137), (1138, 1140, 1228, 1139), (1138, 1139, 1229, 1137), (1138, 1137, 1226, 1129), (1138, 1129, 1227, 1140), (1141, 1133, 1225, 1136), (1141, 1136, 1230, 1142), (1143, 1144, 1228, 1140), (1143, 1140, 1227, 1128), (1145, 1142, 1230, 1135), (1145, 1135, 1229, 1146), (1147, 1146, 1229, 1139), (1147, 1139, 1228, 1144), (1148, 1149, 1233, 1150), (1148, 1150, 1232, 1151), (1152, 1151, 1232, 1153), (1152, 1153, 1231, 1154), (1155, 1158, 1235, 1156), (1155, 1156, 1236, 1157), (1155, 1157, 1231, 1153), (1155, 1153, 1232, 1158), (1159, 1161, 1234, 1160), (1159, 1160, 1235, 1158), (1159, 1158, 1232, 1150), (1159, 1150, 1233, 1161), (1162, 1154, 1231, 1157), (1162, 1157, 1236, 1163), (1164, 1165, 1234, 1161), (1164, 1161, 1233, 1149), (1166, 1163, 1236, 1156), (1166, 1156, 1235, 1167), (1168, 1167, 1235, 1160), (1168, 1160, 1234, 1165), (1169, 1172, 1237, 1170), (1169, 1171, 1239, 1172), (1173, 1176, 1238, 1174), (1173, 1174, 1237, 1172), (1173, 1172, 1239, 1175), (1173, 1175, 1240, 1176), (1177, 1178, 1243, 1179), (1177, 1179, 1242, 1180), (1181, 1180, 1242, 1182), (1181, 1182, 1241, 1183), (1184, 1187, 1245, 1185), (1184, 1185, 1246, 1186), (1184, 1186, 1241, 1182), (1184, 1182, 1242, 1187), (1188, 1190, 1244, 1189), (1188, 1189, 1245, 1187), (1188, 1187, 1242, 1179), (1188, 1179, 1243, 1190), (1191, 1183, 1241, 1186), (1191, 1186, 1246, 1192), (1193, 1194, 1244, 1190), (1193, 1190, 1243, 1178), (1195, 1192, 1246, 1185), (1195, 1185, 1245, 1196), (1197, 1196, 1245, 1189), (1197, 1189, 1244, 1194), (1198, 1199, 1249, 1200), (1198, 1200, 1248, 1201), (1202, 1201, 1248, 1203), (1202, 1203, 1247, 1204), (1205, 1208, 1251, 1206), (1205, 1206, 1252, 1207), (1205, 1207, 1247, 1203), (1205, 1203, 1248, 1208), (1209, 1211, 1250, 1210), (1209, 1210, 1251, 1208), (1209, 1208, 1248, 1200), (1209, 1200, 1249, 1211), (1212, 1204, 1247, 1207), (1212, 1207, 1252, 1213), (1214, 1215, 1250, 1211), (1214, 1211, 1249, 1199), (1216, 1213, 1252, 1206), (1216, 1206, 1251, 1217), (1218, 1217, 1251, 1210), (1218, 1210, 1250, 1215)])
me_cube_119.polygons.foreach_set('material_index', [0, 0, 0, 0, 0, 0, 0, 0, 0, 0, 0, 0, 0, 0, 0, 0, 0, 0, 0, 0, 0, 0, 0, 0, 0, 0, 0, 0, 0, 0, 0, 0, 0, 0, 0, 0, 0, 0, 0, 0, 0, 0, 0, 0, 0, 0, 0, 0, 0, 0, 0, 0, 0, 0, 0, 0, 1, 1, 0, 0, 0, 0, 0, 0, 0, 0, 0, 0, 0, 0, 0, 0, 0, 0, 0, 0, 0, 0, 0, 0, 0, 0, 0, 0, 0, 0, 0, 0, 1, 1, 0, 0, 0, 0, 0, 0, 0, 0, 0, 0, 0, 0, 0, 0, 0, 0, 0, 0, 0, 0, 0, 0, 1, 1, 0, 0, 0, 0, 0, 0, 0, 0, 0, 0, 0, 0, 0, 0, 1, 1, 0, 0, 0, 0, 0, 0, 0, 0, 0, 0, 0, 0, 0, 0, 0, 0, 0, 0, 0, 0, 0, 0, 1, 1, 0, 0, 0, 0, 0, 0, 0, 0, 0, 0, 0, 0, 0, 0, 0, 0, 0, 0, 1, 1, 0, 0, 0, 0, 0, 0, 0, 0, 0, 0, 0, 0, 0, 0, 0, 0, 0, 0, 0, 0, 0, 0, 0, 0, 0, 0, 0, 0, 0, 0, 1, 1, 0, 0, 0, 0, 0, 0, 0, 0, 0, 0, 0, 0, 0, 0, 0, 0, 0, 0, 0, 0, 0, 0, 0, 0, 0, 0, 0, 0, 0, 0, 0, 0, 0, 1, 0, 0, 0, 0, 0, 0, 0, 0, 0, 0, 0, 0, 0, 0, 0, 0, 0, 0, 0, 0, 1, 0, 0, 0, 0, 0, 0, 0, 0, 0, 0, 0, 0, 0, 0, 0, 0, 0, 0, 0, 0, 0, 0, 0, 0, 0, 0, 0, 0, 0, 0, 0, 0, 0, 0, 0, 0, 0, 0, 0, 0, 0, 0, 0, 0, 0, 0, 0, 0, 0, 0, 0, 0, 0, 0, 0, 0, 1, 0, 0, 0, 0, 0, 0, 0, 0, 0, 0, 0, 0, 0, 0, 0, 0, 0, 0, 0, 0, 0, 0, 0, 0, 0, 0, 0, 0, 0, 0, 0, 0, 0, 0, 1, 1, 0, 0, 0, 0, 0, 0, 0, 0, 0, 0, 0, 0, 0, 0, 1, 0, 0, 1, 0, 0, 0, 0, 0, 0, 0, 0, 0, 0, 0, 0, 0, 0, 0, 0, 0, 0, 0, 0, 0, 0, 0, 0, 0, 0, 0, 0, 0, 0, 0, 0, 0, 0, 0, 0, 0, 0, 0, 0, 0, 0, 0, 0, 0, 0, 0, 0, 0, 0, 0, 0, 0, 0, 0, 0, 0, 0, 0, 0, 0, 0, 0, 0, 0, 0, 0, 0, 0, 0, 0, 0, 0, 0, 0, 0, 0, 0, 0, 0, 1, 0, 0, 0, 0, 0, 0, 1, 0, 0, 0, 0, 0, 0, 0, 0, 0, 0, 0, 0, 1, 1, 0, 0, 0, 0, 0, 0, 0, 0, 0, 0, 0, 0, 0, 0, 0, 0, 0, 0, 0, 0, 0, 0, 0, 0, 0, 0, 0, 0, 0, 0, 0, 0, 1, 1, 0, 0, 0, 0, 0, 0, 0, 0, 0, 0, 0, 0, 1, 1, 0, 0, 0, 0, 1, 1, 1, 1, 1, 1, 1, 1, 1, 1, 1, 1, 0, 0, 0, 0, 0, 0, 1, 1, 0, 0, 0, 0, 0, 0, 0, 0, 0, 0, 1, 1, 1, 0, 0, 0, 0, 0, 1, 1, 0, 0, 0, 0, 0, 0, 1, 1, 0, 0, 0, 0, 0, 0, 0, 0, 0, 0, 0, 0, 0, 0, 0, 0, 0, 0, 0, 0, 0, 0, 0, 0, 0, 0, 0, 0, 0, 0, 0, 0, 0, 0, 0, 1, 0, 0, 0, 0, 0, 0, 0, 0, 0, 0, 0, 0, 0, 0, 0, 0, 0, 0, 0, 0, 1, 0, 0, 0, 0, 0, 0, 0, 0, 0, 0, 0, 0, 0, 0, 0, 0, 0, 0, 0, 0, 0, 0, 0, 0, 0, 0, 0, 0, 0, 0, 0, 0, 0, 0, 0, 0, 0, 0, 0, 0, 0, 0, 0, 0, 0, 0, 0, 0, 0, 0, 0, 0, 0, 0, 0, 0, 1, 0, 0, 0, 0, 0, 0, 0, 0, 0, 0, 0, 0, 0, 0, 0, 0, 0, 0, 0, 0, 0, 0, 0, 0, 0, 0, 0, 0, 0, 0, 0, 0, 0, 0, 1, 1, 0, 0, 0, 1, 1, 0, 0, 0, 0, 0, 0, 0, 0, 0, 0, 0, 0, 0, 0, 0, 0, 0, 0, 0, 0, 0, 0, 0, 0, 0, 0, 0, 0, 0, 0, 0, 0, 0, 0, 0, 0, 0, 0, 0, 0, 0, 0, 0, 0, 0, 0, 0, 0, 0, 0, 0, 0, 0, 0, 0, 0, 0, 0, 0, 0, 0, 0, 0, 0, 1, 1, 0, 0, 1, 1, 1, 0, 1, 1, 0, 0, 0, 0, 0, 0, 1, 1, 0, 0, 0, 0, 0, 0, 3, 3, 3, 3, 3, 3, 3, 3, 3, 3, 3, 3, 3, 3, 3, 3, 3, 3, 3, 3, 3, 3, 3, 3, 3, 3, 3, 3, 3, 3, 3, 3, 3, 3, 3, 3, 3, 3, 3, 3, 3, 3, 3, 3, 3, 3, 3, 3, 3, 3, 3, 3, 3, 3, 3, 3, 3, 3, 3, 3, 3, 3, 3, 3, 3, 3, 3, 3, 3, 3, 3, 3, 3, 3, 3, 3, 3, 3, 3, 3, 3, 3, 3, 3, 3, 4, 4, 3, 3, 4, 4, 3, 2, 2, 2, 2, 2, 2, 2, 2, 2, 2, 2, 2, 2, 2, 2, 2, 2, 2, 2, 2, 2, 4, 4, 2, 2, 4, 4, 2, 2, 2, 2, 2, 2, 2, 2, 2, 2, 2, 2, 2, 4, 4, 4, 4, 4, 4, 4, 4, 2, 4, 4, 2, 2, 4, 4, 2, 2, 4, 4, 2, 2, 4, 4, 2, 3, 3, 3, 3, 4, 3, 3, 4, 3, 3, 3, 3, 3, 3, 3, 3, 3, 3, 3, 3, 3, 3, 3, 3, 4, 4, 4, 4, 3, 3, 3, 3, 3, 3, 3, 3, 3, 3, 3, 3, 3, 3, 3, 3, 3, 3, 3, 3, 3, 3, 3, 3, 3, 3, 3, 3, 3, 3, 3, 3, 3, 3, 3, 3, 2, 2, 2, 2, 2, 2, 2, 2, 2, 2, 2, 2, 2, 2, 2, 2, 2, 2, 2, 2, 2, 4, 4, 2, 2, 4, 4, 2, 2, 2, 2, 2, 2, 2, 2, 2, 2, 2, 2, 2, 4, 4, 4, 4, 4, 4, 4, 4, 2, 4, 4, 2, 2, 4, 4, 2, 2, 4, 4, 2, 2, 4, 4, 2, 2, 2, 2, 2, 2, 2, 2, 2, 2, 2, 2, 2, 2, 2, 2, 2, 2, 2, 2, 2, 2, 4, 4, 2, 2, 4, 4, 2, 2, 2, 2, 2, 2, 2, 2, 2, 2, 2, 2, 2, 4, 4, 4, 4, 4, 4, 4, 4, 2, 4, 4, 2, 2, 4, 4, 2, 2, 4, 4, 2, 2, 4, 4, 2, 4, 4, 4, 4, 4, 4, 4, 4, 4, 4, 4, 4, 4, 4, 4, 4, 4, 4, 4, 4, 4, 4, 4, 4, 4, 4, 4, 4, 4, 4, 4, 4, 4, 4, 4, 4, 4, 4, 4, 4, 4, 4, 4, 4, 4, 4, 4, 4, 4, 4, 4, 4, 4, 4, 4, 4, 4, 4, 4, 4, 4, 4, 4, 4, 4, 4, 4, 4, 4, 4, 4, 4, 4, 4, 4, 4, 4, 4, 4, 4, 4, 4, 4, 4, 4, 4, 4, 4, 4, 4, 4, 4, 4, 4, 4, 4, 4, 4, 4, 4, 4, 4, 4, 4, 4, 4])
me_cube_119.materials.append(mat_white)
me_cube_119.materials.append(mat_black)
me_cube_119.materials.append(mat_green)
me_cube_119.materials.append(mat_darkgreen)
me_cube_119.materials.append(mat_snow)
me_cube_119.use_remesh_preserve_volume = False
me_cube_119.use_remesh_preserve_attributes = False
me_cube_119.use_mirror_vertex_groups = False
me_cube_119.update()

# ---- objects
ob_birchtree_snow_4 = bpy.data.objects.new('BirchTree_Snow_4', me_cube_119)

# ---- transforms, parenting, visibility, modifiers, constraints
ob_birchtree_snow_4.location = (0.0, 0.0, 0.0)
ob_birchtree_snow_4.lineart.crease_threshold = 0.0

# ---- collection membership
col_collection_1.objects.link(ob_birchtree_snow_4)

# ---- scene / render settings (as saved in the file)
scene.frame_start = 1; scene.frame_end = 250; scene.frame_set(0)
scene.render.engine = 'CYCLES'
scene.render.resolution_x = 1000
scene.render.resolution_y = 1000
scene.render.dither_intensity = 0.0
scene.cycles.samples = 200
scene.cycles.sampling_pattern = 'TABULATED_SOBOL'
scene.cycles.light_sampling_threshold = 0.0
scene.cycles.use_adaptive_sampling = False
scene.cycles.use_light_tree = False
scene.cycles.caustics_reflective = False
scene.cycles.caustics_refractive = False
scene.cycles.blur_glossy = 0.0
scene.cycles.max_bounces = 2
scene.cycles.pixel_filter_type = 'GAUSSIAN'
scene.cycles.sample_clamp_indirect = 0.0
scene.view_settings.view_transform = 'Standard'
bpy.context.view_layer.update()

# ---- added for rendering (the .blend has no active camera): camera
cam_auto = bpy.data.cameras.new('AutoCamera')
cam_auto.lens = 50.0
cam_auto.sensor_width = 36.0
cam_auto.clip_end = 1000.0
ob_auto_camera = bpy.data.objects.new('AutoCamera', cam_auto)
scene.collection.objects.link(ob_auto_camera)
ob_auto_camera.location = (4.51412, -5.23503, 5.50041)
ob_auto_camera.rotation_euler = (1.09748, -7.21219e-08, 0.694738)
scene.camera = ob_auto_camera
bpy.context.view_layer.update()
